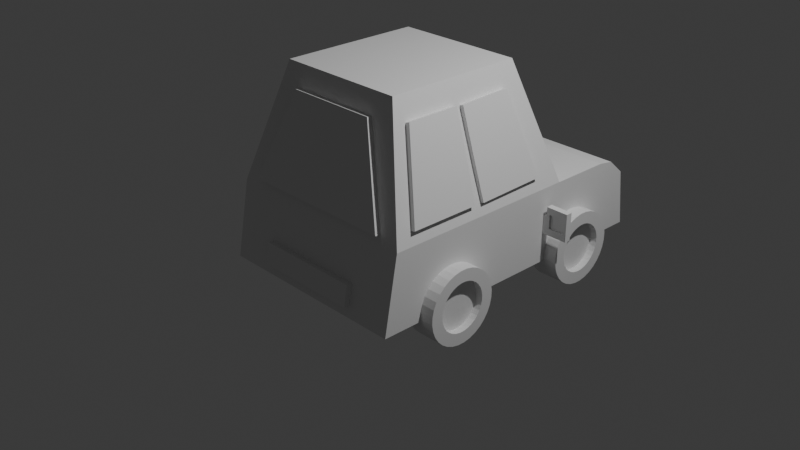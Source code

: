 # Source: bil_UwU.blend  (saved by Blender 4.1.24; exported with 4.5.12 LTS)
import bpy
from mathutils import Matrix  # noqa: F401  (used for matrix-valued properties, if any)

bpy.ops.wm.read_factory_settings(use_empty=True)
scene = bpy.context.scene
scene.name = 'bildestructive'

# ---- collections
col_collection_001 = bpy.data.collections.new('Collection.001'); scene.collection.children.link(col_collection_001)
col_reference_001 = bpy.data.collections.new('reference.001'); scene.collection.children.link(col_reference_001)
col_car_001 = bpy.data.collections.new('car.001'); scene.collection.children.link(col_car_001)
col_hjul_001 = bpy.data.collections.new('hjul.001'); scene.collection.children.link(col_hjul_001)
col_back_of_car_decoration_001 = bpy.data.collections.new('back of car decoration.001'); scene.collection.children.link(col_back_of_car_decoration_001)

# ---- world
world_world_001 = bpy.data.worlds.new('World.001'); scene.world = world_world_001
world_world_001.use_nodes = True; world_world_001.node_tree.nodes.clear()
_N = world_world_001.node_tree.nodes; _L = world_world_001.node_tree.links
n0 = _N.new('ShaderNodeOutputWorld'); n0.name = 'World Output'; n0.location = (300, 300)
n1 = _N.new('ShaderNodeBackground'); n1.name = 'Background'; n1.location = (10, 300)
n1.inputs[0].default_value = (0.05088, 0.05088, 0.05088, 1.0)
_L.new(n1.outputs[0], n0.inputs[0])
n0.is_active_output = True
world_world_001.color = (0.05088, 0.05088, 0.05088)
world_world_001.use_sun_shadow = False
world_world_001.sun_shadow_jitter_overblur = 0.0

# ---- cameras
cam_camera_001 = bpy.data.cameras.new('Camera.001')
cam_camera_001.clip_end = 100.0
cam_camera_001.ortho_scale = 7.314

# ---- lights
light_light_001 = bpy.data.lights.new('Light.001', 'POINT')
light_light_001.transmission_factor = 0.0
light_light_001.energy = 1000.0
light_light_001.shadow_soft_size = 0.1
light_light_001.shadow_maximum_resolution = 0.006
light_light_001.use_absolute_resolution = True

# ---- meshes
me_cube_001 = bpy.data.meshes.new('Cube.001')
me_cube_001.from_pydata([(7.878, -1.016, -1.142), (7.878, -0.6947, 0.8583), (7.878, 0.9839, -1.142), (7.878, 0.9839, 0.8583), (9.878, -1.016, -1.142), (9.878, -0.6947, 0.8583), (9.878, 0.9839, -1.142), (9.878, 0.9839, 0.8583), (7.897, 0.9644, -2.4), (7.897, -1.222, -2.4), (9.858, 0.9644, -2.4), (9.858, -1.222, -2.4), (-8.458, -1.016, 0.5041), (-5.122, -0.6947, 2.168), (-8.458, 0.9839, 0.5041), (-5.122, 0.9839, 2.168), (-10.12, -1.016, 0.8732), (-6.786, -0.6947, 2.537), (-10.12, 0.9839, 0.8732), (-6.786, 0.9839, 2.537), (-10.57, 0.9644, -0.5391), (-10.57, -1.222, -0.5391), (-12.2, 0.9644, -0.1771), (-12.2, -1.222, -0.1771)], [], [(0, 1, 3, 2), (2, 3, 7, 6), (6, 7, 5, 4), (4, 5, 1, 0), (2, 6, 10, 8), (7, 3, 1, 5), (8, 10, 11, 9), (0, 2, 8, 9), (6, 4, 11, 10), (4, 0, 9, 11), (12, 14, 15, 13), (14, 18, 19, 15), (18, 16, 17, 19), (16, 12, 13, 17), (14, 20, 22, 18), (19, 17, 13, 15), (20, 21, 23, 22), (12, 21, 20, 14), (18, 22, 23, 16), (16, 23, 21, 12)])
_uv = me_cube_001.uv_layers.new(name='UVMap')
_uv.uv.foreach_set('vector', [0.287, 0.8091, 0.2667, 0.6159, 0.4221, 0.5738, 0.4722, 0.759, 9.525e-05, 0.8792, 9.524e-05, 0.6874, 0.1919, 0.6874, 0.1919, 0.8792, 0.9765, 0.3512, 0.9776, 0.8694, 0.5427, 0.8703, 0.4583, 0.3523, 0.1919, 0.3321, 0.1919, 0.5264, 9.526e-05, 0.5264, 9.522e-05, 0.3321, 9.525e-05, 0.8792, 0.1919, 0.8792, 0.1901, 0.9999, 0.001968, 0.9999, 0.1919, 0.6874, 9.524e-05, 0.6874, 9.526e-05, 0.5264, 0.1919, 0.5264, 0.001968, 9.521e-05, 0.1901, 9.52e-05, 0.1901, 0.2098, 0.001968, 0.2098, 0.287, 0.8091, 0.4722, 0.759, 0.5019, 0.876, 0.2995, 0.9308, 0.9765, 0.3512, 0.4583, 0.3523, 0.4044, 0.02635, 0.9708, 0.02515, 0.1919, 0.3321, 9.522e-05, 0.3321, 0.001968, 0.2098, 0.1901, 0.2098, 0.287, 0.8091, 0.4722, 0.759, 0.4221, 0.5738, 0.2667, 0.6159, 9.525e-05, 0.8792, 0.1919, 0.8792, 0.1919, 0.6874, 9.524e-05, 0.6874, 0.9765, 0.3512, 0.4583, 0.3523, 0.5427, 0.8703, 0.9776, 0.8694, 0.1919, 0.3321, 9.522e-05, 0.3321, 9.526e-05, 0.5264, 0.1919, 0.5264, 9.525e-05, 0.8792, 0.001968, 0.9999, 0.1901, 0.9999, 0.1919, 0.8792, 0.1919, 0.6874, 0.1919, 0.5264, 9.526e-05, 0.5264, 9.524e-05, 0.6874, 0.001968, 9.521e-05, 0.001968, 0.2098, 0.1901, 0.2098, 0.1901, 9.52e-05, 0.287, 0.8091, 0.2995, 0.9308, 0.5019, 0.876, 0.4722, 0.759, 0.9765, 0.3512, 0.9708, 0.02515, 0.4044, 0.02635, 0.4583, 0.3523, 0.1919, 0.3321, 0.1901, 0.2098, 0.001968, 0.2098, 9.522e-05, 0.3321])
me_cube_001.update()
me_cube_003 = bpy.data.meshes.new('Cube.003')
me_cube_003.from_pydata([(7.849, -1.014, -1.125), (7.849, -0.6928, 0.8754), (7.849, 0.9858, -1.125), (7.849, 0.9858, 0.8754), (9.849, -1.014, -1.125), (9.849, -0.6928, 0.8754), (9.849, 0.9858, -1.125), (9.849, 0.9858, 0.8754), (7.869, 0.9663, -2.383), (7.869, -1.22, -2.383), (9.83, 0.9663, -2.383), (9.83, -1.22, -2.383), (-8.414, -1.018, 0.4878), (-5.124, -0.6956, 2.162), (-8.425, 0.9823, 0.4888), (-5.133, 0.983, 2.163), (-10.09, -1.018, 0.852), (-6.798, -0.6963, 2.526), (-10.1, 0.9816, 0.853), (-6.807, 0.9823, 2.527), (-10.51, 0.9624, -0.5605), (-10.5, -1.224, -0.5617), (-12.15, 0.9616, -0.2034), (-12.14, -1.224, -0.2046)], [], [(0, 1, 3, 2), (2, 3, 7, 6), (6, 7, 5, 4), (4, 5, 1, 0), (2, 6, 10, 8), (7, 3, 1, 5), (8, 10, 11, 9), (0, 2, 8, 9), (6, 4, 11, 10), (4, 0, 9, 11), (12, 14, 15, 13), (14, 18, 19, 15), (18, 16, 17, 19), (16, 12, 13, 17), (14, 20, 22, 18), (19, 17, 13, 15), (20, 21, 23, 22), (12, 21, 20, 14), (18, 22, 23, 16), (16, 23, 21, 12)])
_uv = me_cube_003.uv_layers.new(name='UVMap')
_uv.uv.foreach_set('vector', [0.8459, 1.207, 0.6541, 1.176, 0.6541, 1.015, 0.8459, 1.015, 9.529e-05, 0.6695, 9.526e-05, 0.4777, 0.1919, 0.4777, 0.1919, 0.6695, 0.8708, 0.3011, 0.8728, 0.4929, 0.7118, 0.4946, 0.679, 0.3031, 0.1919, 0.1224, 0.1919, 0.3167, 9.525e-05, 0.3167, 9.522e-05, 0.1224, 9.529e-05, 0.6695, 0.1919, 0.6695, 0.1901, 0.7902, 0.001968, 0.7902, 0.1919, 0.4777, 9.526e-05, 0.4777, 9.525e-05, 0.3167, 0.1919, 0.3167, 0.001968, 0.7902, 0.1901, 0.7902, 0.1901, 0.9999, 0.001968, 0.9999, 0.8459, 1.207, 0.8459, 1.015, 0.9666, 1.017, 0.9666, 1.227, 0.8708, 0.3011, 0.679, 0.3031, 0.658, 0.1826, 0.8676, 0.1804, 0.1919, 0.1224, 9.522e-05, 0.1224, 0.001968, 9.516e-05, 0.1901, 9.515e-05, 0.8459, 1.207, 0.8459, 1.015, 0.6541, 1.015, 0.6541, 1.176, 9.529e-05, 0.6695, 0.1919, 0.6695, 0.1919, 0.4777, 9.526e-05, 0.4777, 0.8708, 0.3011, 0.679, 0.3031, 0.7118, 0.4946, 0.8728, 0.4929, 0.1919, 0.1224, 9.522e-05, 0.1224, 9.525e-05, 0.3167, 0.1919, 0.3167, 9.529e-05, 0.6695, 0.001968, 0.7902, 0.1901, 0.7902, 0.1919, 0.6695, 0.1919, 0.4777, 0.1919, 0.3167, 9.525e-05, 0.3167, 9.526e-05, 0.4777, 0.001968, 0.7902, 0.001968, 0.9999, 0.1901, 0.9999, 0.1901, 0.7902, 0.8459, 1.207, 0.9666, 1.227, 0.9666, 1.017, 0.8459, 1.015, 0.8708, 0.3011, 0.8676, 0.1804, 0.658, 0.1826, 0.679, 0.3031, 0.1919, 0.1224, 0.1901, 9.515e-05, 0.001968, 9.516e-05, 9.522e-05, 0.1224])
me_cube_003.update()
me_cube_004 = bpy.data.meshes.new('Cube.004')
me_cube_004.from_pydata([(1.0, -1.042, -1.0), (0.7807, -0.8987, 1.195), (1.0, 1.0, -1.0), (0.793, 0.9817, 1.184), (0.0, 1.0, -1.0), (0.0, 0.9817, 1.184), (0.0, -1.042, -1.0), (0.4979, 0.7329, 3.7), (0.4572, -0.6931, 3.542), (0.0, 0.7329, 3.7), (1.0, 1.578, 1.0), (1.0, 1.578, -1.0), (0.0, 1.578, 1.0), (0.0, 1.578, -1.0), (1.0, 1.891, 0.5208), (1.0, 1.958, -1.0), (0.0, 1.891, 0.5208), (0.0, 1.958, -1.0), (1.0, 1.761, -1.0), (1.0, 1.728, 0.9289), (0.0, 1.728, 0.9289), (0.0, 1.761, -1.0), (0.0, 1.0, 1.0), (1.0, 1.0, 1.0), (0.0, 0.69, 4.115), (0.6488, 0.69, 4.115), (0.0, 1.038, 1.229), (0.0, 0.7895, 3.745), (0.793, 1.038, 1.229), (0.4979, 0.7895, 3.745), (0.0, -0.9154, 1.0), (0.6488, -0.6477, 4.115), (0.0, -0.6477, 4.115), (1.0, -0.9154, 1.0), (0.0, -0.8987, 1.195), (0.0, -0.6931, 3.542), (0.0, -0.7418, 3.576), (0.0, -0.9474, 1.229), (0.7807, -0.9474, 1.229), (0.4572, -0.7418, 3.576), (-1.0, -1.042, -1.0), (-0.7807, -0.8987, 1.195), (-1.0, 1.0, -1.0), (-0.793, 0.9817, 1.184), (-0.4979, 0.7329, 3.7), (-0.4572, -0.6931, 3.542), (-1.0, 1.578, 1.0), (-1.0, 1.578, -1.0), (-1.0, 1.891, 0.5208), (-1.0, 1.958, -1.0), (-1.0, 1.761, -1.0), (-1.0, 1.728, 0.9289), (-1.0, 1.0, 1.0), (-0.6488, 0.69, 4.115), (-0.793, 1.038, 1.229), (-0.4979, 0.7895, 3.745), (-0.6488, -0.6477, 4.115), (-1.0, -0.9154, 1.0), (-0.7807, -0.9474, 1.229), (-0.4572, -0.7418, 3.576)], [], [(2, 23, 33, 0), (2, 4, 13, 11), (4, 2, 0, 6), (0, 33, 30, 6), (34, 1, 38, 37), (25, 24, 32, 31), (9, 7, 29, 27), (33, 23, 25, 31), (19, 18, 15, 14), (22, 23, 10, 12), (23, 2, 11, 10), (17, 16, 14, 15), (20, 19, 14, 16), (18, 21, 17, 15), (11, 13, 21, 18), (12, 10, 19, 20), (10, 11, 18, 19), (5, 3, 23, 22), (7, 9, 24, 25), (3, 7, 25, 23), (28, 26, 27, 29), (7, 3, 28, 29), (3, 5, 26, 28), (1, 34, 30, 33), (35, 8, 31, 32), (8, 1, 33, 31), (37, 38, 39, 36), (8, 35, 36, 39), (1, 8, 39, 38), (42, 40, 57, 52), (42, 47, 13, 4), (4, 6, 40, 42), (40, 6, 30, 57), (34, 37, 58, 41), (53, 56, 32, 24), (9, 27, 55, 44), (57, 56, 53, 52), (51, 48, 49, 50), (22, 12, 46, 52), (52, 46, 47, 42), (17, 49, 48, 16), (20, 16, 48, 51), (50, 49, 17, 21), (47, 50, 21, 13), (12, 20, 51, 46), (46, 51, 50, 47), (5, 22, 52, 43), (44, 53, 24, 9), (43, 52, 53, 44), (54, 55, 27, 26), (44, 55, 54, 43), (43, 54, 26, 5), (41, 57, 30, 34), (35, 32, 56, 45), (45, 56, 57, 41), (37, 36, 59, 58), (45, 59, 36, 35), (41, 58, 59, 45)])
_uv = me_cube_004.uv_layers.new(name='UVMap')
_uv.uv.foreach_set('vector', [0.4674, -0.004656, 0.4674, 0.195, 0.2762, 0.195, 0.2636, -0.004656, 0.3999, 0.6088, 0.3001, 0.6088, 0.3001, 0.5511, 0.3999, 0.5511, 0.3001, 0.6088, 0.3999, 0.6088, 0.3999, 0.8126, 0.3001, 0.8126, 0.9998, 0.000227, 0.9998, 0.2002, 0.9, 0.2002, 0.9, 0.0002269, 0.6958, 0.5131, 0.8017, 0.5144, 0.797, 0.5217, 0.6981, 0.521, 0.0002269, 0.5832, 0.06499, 0.5832, 0.06499, 0.7167, 0.0002269, 0.7167, 0.4367, 0.7733, 0.4004, 0.7437, 0.4074, 0.7422, 0.4386, 0.7668, 0.2762, 0.195, 0.4674, 0.195, 0.4364, 0.5078, 0.3029, 0.5078, 0.5401, 0.1879, 0.5434, -0.004656, 0.563, -0.004656, 0.5563, 0.1471, 0.1, 0.2703, 0.0002269, 0.2703, 0.0002269, 0.2126, 0.1, 0.2126, 0.4674, 0.195, 0.4674, -0.004656, 0.5251, -0.004656, 0.5251, 0.195, 0.1, 0.0002269, 0.1, 0.1522, 0.0002269, 0.1522, 0.0002269, 0.0002269, 0.1, 0.196, 0.0002269, 0.196, 0.0002269, 0.1522, 0.1, 0.1522, 0.3999, 0.5328, 0.3001, 0.5328, 0.3001, 0.5131, 0.3999, 0.5131, 0.3999, 0.5511, 0.3001, 0.5511, 0.3001, 0.5328, 0.3999, 0.5328, 0.1, 0.2126, 0.0002269, 0.2126, 0.0002269, 0.196, 0.1, 0.196, 0.5251, 0.195, 0.5251, -0.004656, 0.5434, -0.004656, 0.5401, 0.1879, 0.1, 0.2888, 0.02089, 0.2888, 0.0002269, 0.2703, 0.1, 0.2703, 0.05034, 0.541, 0.1, 0.541, 0.1, 0.5827, 0.03528, 0.5827, 0.02089, 0.2888, 0.05034, 0.541, 0.03528, 0.5827, 0.0002269, 0.2703, 0.4059, 0.5241, 0.5095, 0.5252, 0.4386, 0.7668, 0.4074, 0.7422, 0.4004, 0.7437, 0.4004, 0.5151, 0.4059, 0.5241, 0.4074, 0.7422, 0.4004, 0.5151, 0.513, 0.5131, 0.5095, 0.5252, 0.4059, 0.5241, 0.9779, 0.2198, 0.9, 0.2198, 0.9, 0.2002, 0.9998, 0.2002, 0.9, 0.455, 0.9456, 0.455, 0.9647, 0.5123, 0.9, 0.5123, 0.9456, 0.455, 0.9779, 0.2198, 0.9998, 0.2002, 0.9647, 0.5123, 0.6981, 0.521, 0.797, 0.5217, 0.7958, 0.7245, 0.764, 0.7468, 0.8017, 0.7257, 0.7663, 0.7548, 0.764, 0.7468, 0.7958, 0.7245, 0.8017, 0.5144, 0.8017, 0.7257, 0.7958, 0.7245, 0.797, 0.5217, 0.4678, -0.004656, 0.2639, -0.004656, 0.2766, 0.195, 0.4678, 0.195, 0.2003, 0.6088, 0.2003, 0.5511, 0.3001, 0.5511, 0.3001, 0.6088, 0.3001, 0.6088, 0.3001, 0.8126, 0.2003, 0.8126, 0.2003, 0.6088, 0.8002, 0.0002269, 0.9, 0.0002269, 0.9, 0.2002, 0.8002, 0.2002, 0.6958, 0.5131, 0.6981, 0.521, 0.6151, 0.5748, 0.6072, 0.5711, 0.1297, 0.5832, 0.1297, 0.7167, 0.06499, 0.7167, 0.06499, 0.5832, 0.4367, 0.7733, 0.4386, 0.7668, 0.4781, 0.763, 0.4832, 0.768, 0.2762, 0.195, 0.3029, 0.5078, 0.4364, 0.5078, 0.4674, 0.195, 0.5405, 0.1879, 0.5567, 0.1471, 0.5634, -0.004656, 0.5437, -0.004656, 0.1, 0.2703, 0.1, 0.2126, 0.1998, 0.2126, 0.1998, 0.2703, 0.4678, 0.195, 0.5254, 0.195, 0.5254, -0.004656, 0.4678, -0.004656, 0.1, 0.0002269, 0.1998, 0.0002269, 0.1998, 0.1522, 0.1, 0.1522, 0.1, 0.196, 0.1, 0.1522, 0.1998, 0.1522, 0.1998, 0.196, 0.2003, 0.5328, 0.2003, 0.5131, 0.3001, 0.5131, 0.3001, 0.5328, 0.2003, 0.5511, 0.2003, 0.5328, 0.3001, 0.5328, 0.3001, 0.5511, 0.1, 0.2126, 0.1, 0.196, 0.1998, 0.196, 0.1998, 0.2126, 0.5251, 0.195, 0.5401, 0.1879, 0.5433, -0.004656, 0.5251, -0.004656, 0.1, 0.2888, 0.1, 0.2703, 0.1998, 0.2703, 0.1792, 0.2888, 0.1497, 0.541, 0.1648, 0.5827, 0.1, 0.5827, 0.1, 0.541, 0.1792, 0.2888, 0.1998, 0.2703, 0.1648, 0.5827, 0.1497, 0.541, 0.5973, 0.5802, 0.4781, 0.763, 0.4386, 0.7668, 0.5095, 0.5252, 0.4832, 0.768, 0.4781, 0.763, 0.5973, 0.5802, 0.6068, 0.5757, 0.6068, 0.5757, 0.5973, 0.5802, 0.5095, 0.5252, 0.513, 0.5131, 0.822, 0.2198, 0.8002, 0.2002, 0.9, 0.2002, 0.9, 0.2198, 0.9, 0.455, 0.9, 0.5123, 0.8352, 0.5123, 0.8543, 0.455, 0.8543, 0.455, 0.8352, 0.5123, 0.8002, 0.2002, 0.822, 0.2198, 0.6981, 0.521, 0.764, 0.7468, 0.7251, 0.7451, 0.6151, 0.5748, 0.7209, 0.7493, 0.7251, 0.7451, 0.764, 0.7468, 0.7663, 0.7548, 0.6072, 0.5711, 0.6151, 0.5748, 0.7251, 0.7451, 0.7209, 0.7493])
me_cube_004.update()
me_cube_008 = bpy.data.meshes.new('Cube.008')
me_cube_008.from_pydata([(-0.0704, 0.03563, -0.146), (-0.0704, 0.03563, 0.0541), (-0.0704, -0.03563, -0.146), (-0.0704, -0.03563, 0.0541), (0.0704, 0.03563, -0.146), (0.0704, 0.03563, 0.146), (0.0704, -0.03563, -0.146), (0.0704, -0.03563, 0.146), (-0.1942, -0.03563, -0.07231), (-0.1586, 0.03563, -0.146), (-0.1586, 0.03563, 0.0541), (-0.1942, -0.03563, 0.0541), (-0.3725, -0.03563, -0.07231), (-0.408, 0.03563, -0.146), (-0.1586, 0.03563, 0.1591), (-0.1942, -0.03563, 0.08543), (-0.408, 0.03563, 0.1591), (-0.3725, -0.03563, 0.08543), (-0.408, -0.03563, -0.146), (-0.1586, -0.03563, 0.1591), (-0.1586, -0.03563, 0.0541), (-0.1586, -0.03563, -0.146), (-0.408, -0.03563, 0.1591), (-0.1942, -0.01325, -0.07231), (-0.3725, -0.01325, -0.07231), (-0.3725, -0.01325, 0.08543), (-0.1942, -0.01325, 0.08543)], [], [(1, 10, 20, 3), (2, 6, 7, 3), (6, 4, 5, 7), (4, 0, 1, 5), (2, 0, 4, 6), (7, 5, 1, 3), (21, 18, 13, 9), (2, 21, 9, 0), (3, 20, 21, 2), (0, 9, 10, 1), (10, 9, 13, 16, 14), (14, 16, 22, 19), (10, 14, 19, 20), (13, 18, 22, 16), (15, 26, 23, 8, 11), (17, 22, 18, 12), (12, 18, 21, 8), (24, 23, 26, 25), (12, 24, 25, 17), (8, 23, 24, 12), (17, 25, 26, 15), (22, 17, 15, 19), (15, 11, 20, 19), (21, 20, 11, 8)])
_uv = me_cube_008.uv_layers.new(name='UVMap')
_uv.uv.foreach_set('vector', [7.758e-05, 0.9002, 7.76e-05, 0.8479, 0.04233, 0.8479, 0.04233, 0.9002, 0.4285, 0.1865, 0.515, 0.1856, 0.5169, 0.365, 0.4298, 0.3095, 0.04233, 0.1732, 7.758e-05, 0.1732, 7.759e-05, 7.76e-05, 0.04233, 7.76e-05, 0.4443, 0.7012, 0.3608, 0.7012, 0.3608, 0.5826, 0.4443, 0.5281, 0.04233, 0.2567, 7.76e-05, 0.2567, 7.758e-05, 0.1732, 0.04233, 0.1732, 0.04233, 0.9999, 7.758e-05, 0.9999, 7.758e-05, 0.9002, 0.04233, 0.9002, 0.04233, 0.309, 0.04233, 0.4569, 7.758e-05, 0.4569, 7.759e-05, 0.309, 0.04233, 0.2567, 0.04233, 0.309, 7.759e-05, 0.309, 7.76e-05, 0.2567, 0.4298, 0.3095, 0.3756, 0.31, 0.3743, 0.1871, 0.4285, 0.1865, 0.3608, 0.7012, 0.3085, 0.7012, 0.3085, 0.5826, 0.3608, 0.5826, 0.3085, 0.5826, 0.3085, 0.7012, 0.1606, 0.7012, 0.1606, 0.5203, 0.3085, 0.5203, 7.758e-05, 0.7856, 7.76e-05, 0.6378, 0.04233, 0.6378, 0.04233, 0.7856, 7.76e-05, 0.8479, 7.758e-05, 0.7856, 0.04233, 0.7856, 0.04233, 0.8479, 7.758e-05, 0.4569, 0.04233, 0.4569, 0.04233, 0.6378, 7.76e-05, 0.6378, 0.349, 0.334, 0.338, 0.3207, 0.3421, 0.2399, 0.3532, 0.2292, 0.3555, 0.3085, 0.2371, 0.3388, 0.2153, 0.3834, 0.2208, 0.1856, 0.2422, 0.2325, 0.2422, 0.2325, 0.2208, 0.1856, 0.3743, 0.1871, 0.3532, 0.2292, 0.1482, 0.4726, 0.04248, 0.4726, 0.04248, 0.3791, 0.1482, 0.3791, 0.2422, 0.2325, 0.2537, 0.2473, 0.2533, 0.3272, 0.2371, 0.3388, 0.3532, 0.2292, 0.3421, 0.2399, 0.2537, 0.2473, 0.2422, 0.2325, 0.2371, 0.3388, 0.2533, 0.3272, 0.338, 0.3207, 0.349, 0.334, 0.2153, 0.3834, 0.2371, 0.3388, 0.349, 0.334, 0.3744, 0.3804, 0.349, 0.334, 0.3555, 0.3085, 0.3756, 0.31, 0.3744, 0.3804, 0.3743, 0.1871, 0.3756, 0.31, 0.3555, 0.3085, 0.3532, 0.2292])
me_cube_008.update()
me_circle_003 = bpy.data.meshes.new('Circle.003')
me_circle_003.from_pydata([(0.0, 1.0, 0.0), (-0.3827, 0.9239, 0.0), (-0.7071, 0.7071, 0.0), (-0.9239, 0.3827, 0.0), (-1.0, 0.0, 0.0), (-0.9239, -0.3827, 0.0), (-0.7071, -0.7071, 0.0), (-0.3827, -0.9239, 0.0), (0.0, -1.0, 0.0), (0.3827, -0.9239, 0.0), (0.7071, -0.7071, 0.0), (0.9239, -0.3827, 0.0), (1.0, 0.0, 0.0), (0.9239, 0.3827, 0.0), (0.7071, 0.7071, 0.0), (0.3827, 0.9239, 0.0), (-0.3239, 0.782, 0.2408), (2.289e-09, 0.8464, 0.2408), (-0.5985, 0.5985, 0.2408), (-0.782, 0.3239, 0.2408), (-0.8464, -1.717e-09, 0.2408), (-0.782, -0.3239, 0.2408), (-0.5985, -0.5985, 0.2408), (-0.3239, -0.782, 0.2408), (2.289e-09, -0.8464, 0.2408), (0.3239, -0.782, 0.2408), (0.5985, -0.5985, 0.2408), (0.782, -0.3239, 0.2408), (0.8464, -1.717e-09, 0.2408), (0.782, 0.3239, 0.2408), (0.5985, 0.5985, 0.2408), (0.3239, 0.782, 0.2408), (-0.2248, 0.5427, 0.4345), (-8.324e-10, 0.5874, 0.4345), (-0.4154, 0.4154, 0.4345), (-0.5427, 0.2248, 0.4345), (-0.5874, -7.95e-10, 0.4345), (-0.5427, -0.2248, 0.4345), (-0.4154, -0.4154, 0.4345), (-0.2248, -0.5427, 0.4345), (-8.324e-10, -0.5874, 0.4345), (0.2248, -0.5427, 0.4345), (0.4154, -0.4154, 0.4345), (0.5427, -0.2248, 0.4345), (0.5874, -7.95e-10, 0.4345), (0.5427, 0.2248, 0.4345), (0.4154, 0.4154, 0.4345), (0.2248, 0.5427, 0.4345), (-0.1461, 0.3528, 0.5365), (-4.951e-09, 0.3818, 0.5365), (-0.27, 0.27, 0.5365), (-0.3528, 0.1461, 0.5365), (-0.3818, 6.002e-09, 0.5365), (-0.3528, -0.1461, 0.5365), (-0.27, -0.27, 0.5365), (-0.1461, -0.3528, 0.5365), (-4.951e-09, -0.3818, 0.5365), (0.1461, -0.3528, 0.5365), (0.27, -0.27, 0.5365), (0.3528, -0.1461, 0.5365), (0.3818, 6.002e-09, 0.5365), (0.3528, 0.1461, 0.5365), (0.27, 0.27, 0.5365), (0.1461, 0.3528, 0.5365)], [], [(1, 0, 15, 14, 13, 12, 11, 10, 9, 8, 7, 6, 5, 4, 3, 2), (25, 26, 42, 41), (10, 11, 27, 26), (3, 4, 20, 19), (11, 12, 28, 27), (4, 5, 21, 20), (12, 13, 29, 28), (5, 6, 22, 21), (13, 14, 30, 29), (6, 7, 23, 22), (14, 15, 31, 30), (7, 8, 24, 23), (0, 1, 16, 17), (15, 0, 17, 31), (8, 9, 25, 24), (1, 2, 18, 16), (9, 10, 26, 25), (2, 3, 19, 18), (43, 44, 60, 59), (18, 19, 35, 34), (26, 27, 43, 42), (19, 20, 36, 35), (27, 28, 44, 43), (20, 21, 37, 36), (28, 29, 45, 44), (21, 22, 38, 37), (29, 30, 46, 45), (22, 23, 39, 38), (30, 31, 47, 46), (23, 24, 40, 39), (17, 16, 32, 33), (31, 17, 33, 47), (24, 25, 41, 40), (16, 18, 34, 32), (48, 50, 51, 52, 53, 54, 55, 56, 57, 58, 59, 60, 61, 62, 63, 49), (36, 37, 53, 52), (44, 45, 61, 60), (37, 38, 54, 53), (45, 46, 62, 61), (38, 39, 55, 54), (46, 47, 63, 62), (39, 40, 56, 55), (33, 32, 48, 49), (47, 33, 49, 63), (40, 41, 57, 56), (32, 34, 50, 48), (41, 42, 58, 57), (34, 35, 51, 50), (42, 43, 59, 58), (35, 36, 52, 51)])
_uv = me_circle_003.uv_layers.new(name='UVMap')
_uv.uv.foreach_set('vector', [0.0, 0.0, 0.0, 0.0, 0.0, 0.0, 0.0, 0.0, 0.0, 0.0, 0.0, 0.0, 0.0, 0.0, 0.0, 0.0, 0.0, 0.0, 0.0, 0.0, 0.0, 0.0, 0.0, 0.0, 0.0, 0.0, 0.0, 0.0, 0.0, 0.0, 0.0, 0.0, 0.8077, 0.7101, 0.7043, 0.8123, 0.6301, 0.6996, 0.6953, 0.6338, 0.7814, 0.9246, 0.598, 0.9999, 0.5697, 0.8666, 0.7043, 0.8123, 0.4005, 9.997e-05, 0.5994, 0.0001378, 0.5746, 0.1345, 0.429, 0.1337, 0.598, 0.9999, 0.4, 0.9999, 0.4246, 0.8661, 0.5697, 0.8666, 0.5994, 0.0001378, 0.7833, 0.07649, 0.7088, 0.1912, 0.5746, 0.1345, 0.4, 0.9999, 0.2169, 0.9241, 0.2911, 0.8098, 0.4246, 0.8661, 0.7833, 0.07649, 0.924, 0.2177, 0.8111, 0.295, 0.7088, 0.1912, 0.2169, 0.9241, 0.07637, 0.7837, 0.1889, 0.7063, 0.2911, 0.8098, 0.924, 0.2177, 0.9997, 0.4022, 0.8657, 0.4305, 0.8111, 0.295, 0.07637, 0.7837, 0.0001808, 0.5996, 0.134, 0.5709, 0.1889, 0.7063, 0.9997, 0.4022, 0.9991, 0.6013, 0.8648, 0.5762, 0.8657, 0.4305, 0.0001, 0.4005, 0.07647, 0.2168, 0.1912, 0.2911, 0.1345, 0.4252, 0.0001808, 0.5996, 0.0001, 0.4005, 0.1345, 0.4252, 0.134, 0.5709, 0.9991, 0.6013, 0.9221, 0.7847, 0.8077, 0.7101, 0.8648, 0.5762, 0.07647, 0.2168, 0.2169, 0.07613, 0.2945, 0.1884, 0.1912, 0.2911, 0.9221, 0.7847, 0.7814, 0.9246, 0.7043, 0.8123, 0.8077, 0.7101, 0.2169, 0.07613, 0.4005, 9.997e-05, 0.429, 0.1337, 0.2945, 0.1884, 0.5441, 0.7334, 0.4514, 0.7338, 0.4693, 0.6447, 0.5268, 0.6455, 0.2945, 0.1884, 0.429, 0.1337, 0.4561, 0.2666, 0.3693, 0.3011, 0.7043, 0.8123, 0.5697, 0.8666, 0.5441, 0.7334, 0.6301, 0.6996, 0.429, 0.1337, 0.5746, 0.1345, 0.549, 0.2677, 0.4561, 0.2666, 0.5697, 0.8666, 0.4246, 0.8661, 0.4514, 0.7338, 0.5441, 0.7334, 0.5746, 0.1345, 0.7088, 0.1912, 0.6341, 0.3044, 0.549, 0.2677, 0.4246, 0.8661, 0.2911, 0.8098, 0.366, 0.6969, 0.4514, 0.7338, 0.7088, 0.1912, 0.8111, 0.295, 0.6985, 0.3707, 0.6341, 0.3044, 0.2911, 0.8098, 0.1889, 0.7063, 0.3013, 0.6306, 0.366, 0.6969, 0.8111, 0.295, 0.8657, 0.4305, 0.7321, 0.4562, 0.6985, 0.3707, 0.1889, 0.7063, 0.134, 0.5709, 0.2675, 0.5449, 0.3013, 0.6306, 0.8657, 0.4305, 0.8648, 0.5762, 0.7324, 0.5488, 0.7321, 0.4562, 0.1345, 0.4252, 0.1912, 0.2911, 0.3039, 0.3672, 0.2671, 0.4523, 0.134, 0.5709, 0.1345, 0.4252, 0.2671, 0.4523, 0.2675, 0.5449, 0.8648, 0.5762, 0.8077, 0.7101, 0.6953, 0.6338, 0.7324, 0.5488, 0.1912, 0.2911, 0.2945, 0.1884, 0.3693, 0.3011, 0.3039, 0.3672, 0.3787, 0.4169, 0.4197, 0.3767, 0.4727, 0.3555, 0.5303, 0.356, 0.5831, 0.3787, 0.6232, 0.4198, 0.6443, 0.4731, 0.6432, 0.5307, 0.6209, 0.5837, 0.5801, 0.624, 0.5268, 0.6455, 0.4693, 0.6447, 0.4163, 0.622, 0.3764, 0.5809, 0.3553, 0.5277, 0.3563, 0.4701, 0.549, 0.2677, 0.6341, 0.3044, 0.5831, 0.3787, 0.5303, 0.356, 0.4514, 0.7338, 0.366, 0.6969, 0.4163, 0.622, 0.4693, 0.6447, 0.6341, 0.3044, 0.6985, 0.3707, 0.6232, 0.4198, 0.5831, 0.3787, 0.366, 0.6969, 0.3013, 0.6306, 0.3764, 0.5809, 0.4163, 0.622, 0.6985, 0.3707, 0.7321, 0.4562, 0.6443, 0.4731, 0.6232, 0.4198, 0.3013, 0.6306, 0.2675, 0.5449, 0.3553, 0.5277, 0.3764, 0.5809, 0.7321, 0.4562, 0.7324, 0.5488, 0.6432, 0.5307, 0.6443, 0.4731, 0.2671, 0.4523, 0.3039, 0.3672, 0.3787, 0.4169, 0.3563, 0.4701, 0.2675, 0.5449, 0.2671, 0.4523, 0.3563, 0.4701, 0.3553, 0.5277, 0.7324, 0.5488, 0.6953, 0.6338, 0.6209, 0.5837, 0.6432, 0.5307, 0.3039, 0.3672, 0.3693, 0.3011, 0.4197, 0.3767, 0.3787, 0.4169, 0.6953, 0.6338, 0.6301, 0.6996, 0.5801, 0.624, 0.6209, 0.5837, 0.3693, 0.3011, 0.4561, 0.2666, 0.4727, 0.3555, 0.4197, 0.3767, 0.6301, 0.6996, 0.5441, 0.7334, 0.5268, 0.6455, 0.5801, 0.624, 0.4561, 0.2666, 0.549, 0.2677, 0.5303, 0.356, 0.4727, 0.3555])
me_circle_003.update()
me_circle_004 = bpy.data.meshes.new('Circle.004')
me_circle_004.from_pydata([(0.0, 1.0, 0.0), (-0.3827, 0.9239, 0.0), (-0.7071, 0.7071, 0.0), (-0.9239, 0.3827, 0.0), (-1.0, 0.0, 0.0), (-0.9239, -0.3827, 0.0), (-0.7071, -0.7071, 0.0), (-0.3827, -0.9239, 0.0), (0.0, -1.0, 0.0), (0.3827, -0.9239, 0.0), (0.7071, -0.7071, 0.0), (0.9239, -0.3827, 0.0), (1.0, 0.0, 0.0), (0.9239, 0.3827, 0.0), (0.7071, 0.7071, 0.0), (0.3827, 0.9239, 0.0), (-0.3239, 0.782, 0.2408), (2.289e-09, 0.8464, 0.2408), (-0.5985, 0.5985, 0.2408), (-0.782, 0.3239, 0.2408), (-0.8464, -1.717e-09, 0.2408), (-0.782, -0.3239, 0.2408), (-0.5985, -0.5985, 0.2408), (-0.3239, -0.782, 0.2408), (2.289e-09, -0.8464, 0.2408), (0.3239, -0.782, 0.2408), (0.5985, -0.5985, 0.2408), (0.782, -0.3239, 0.2408), (0.8464, -1.717e-09, 0.2408), (0.782, 0.3239, 0.2408), (0.5985, 0.5985, 0.2408), (0.3239, 0.782, 0.2408), (-0.2248, 0.5427, 0.4345), (-8.324e-10, 0.5874, 0.4345), (-0.4154, 0.4154, 0.4345), (-0.5427, 0.2248, 0.4345), (-0.5874, -7.95e-10, 0.4345), (-0.5427, -0.2248, 0.4345), (-0.4154, -0.4154, 0.4345), (-0.2248, -0.5427, 0.4345), (-8.324e-10, -0.5874, 0.4345), (0.2248, -0.5427, 0.4345), (0.4154, -0.4154, 0.4345), (0.5427, -0.2248, 0.4345), (0.5874, -7.95e-10, 0.4345), (0.5427, 0.2248, 0.4345), (0.4154, 0.4154, 0.4345), (0.2248, 0.5427, 0.4345), (-0.1461, 0.3528, 0.5365), (-4.951e-09, 0.3818, 0.5365), (-0.27, 0.27, 0.5365), (-0.3528, 0.1461, 0.5365), (-0.3818, 6.002e-09, 0.5365), (-0.3528, -0.1461, 0.5365), (-0.27, -0.27, 0.5365), (-0.1461, -0.3528, 0.5365), (-4.951e-09, -0.3818, 0.5365), (0.1461, -0.3528, 0.5365), (0.27, -0.27, 0.5365), (0.3528, -0.1461, 0.5365), (0.3818, 6.002e-09, 0.5365), (0.3528, 0.1461, 0.5365), (0.27, 0.27, 0.5365), (0.1461, 0.3528, 0.5365)], [], [(1, 0, 15, 14, 13, 12, 11, 10, 9, 8, 7, 6, 5, 4, 3, 2), (25, 26, 42, 41), (10, 11, 27, 26), (3, 4, 20, 19), (11, 12, 28, 27), (4, 5, 21, 20), (12, 13, 29, 28), (5, 6, 22, 21), (13, 14, 30, 29), (6, 7, 23, 22), (14, 15, 31, 30), (7, 8, 24, 23), (0, 1, 16, 17), (15, 0, 17, 31), (8, 9, 25, 24), (1, 2, 18, 16), (9, 10, 26, 25), (2, 3, 19, 18), (43, 44, 60, 59), (18, 19, 35, 34), (26, 27, 43, 42), (19, 20, 36, 35), (27, 28, 44, 43), (20, 21, 37, 36), (28, 29, 45, 44), (21, 22, 38, 37), (29, 30, 46, 45), (22, 23, 39, 38), (30, 31, 47, 46), (23, 24, 40, 39), (17, 16, 32, 33), (31, 17, 33, 47), (24, 25, 41, 40), (16, 18, 34, 32), (48, 50, 51, 52, 53, 54, 55, 56, 57, 58, 59, 60, 61, 62, 63, 49), (36, 37, 53, 52), (44, 45, 61, 60), (37, 38, 54, 53), (45, 46, 62, 61), (38, 39, 55, 54), (46, 47, 63, 62), (39, 40, 56, 55), (33, 32, 48, 49), (47, 33, 49, 63), (40, 41, 57, 56), (32, 34, 50, 48), (41, 42, 58, 57), (34, 35, 51, 50), (42, 43, 59, 58), (35, 36, 52, 51)])
_uv = me_circle_004.uv_layers.new(name='UVMap')
_uv.uv.foreach_set('vector', [0.0, 0.0, 0.0, 0.0, 0.0, 0.0, 0.0, 0.0, 0.0, 0.0, 0.0, 0.0, 0.0, 0.0, 0.0, 0.0, 0.0, 0.0, 0.0, 0.0, 0.0, 0.0, 0.0, 0.0, 0.0, 0.0, 0.0, 0.0, 0.0, 0.0, 0.0, 0.0, 0.8077, 0.7101, 0.7043, 0.8123, 0.6301, 0.6996, 0.6953, 0.6338, 0.7814, 0.9246, 0.598, 0.9999, 0.5697, 0.8666, 0.7043, 0.8123, 0.4005, 9.997e-05, 0.5994, 0.0001378, 0.5746, 0.1345, 0.429, 0.1337, 0.598, 0.9999, 0.4, 0.9999, 0.4246, 0.8661, 0.5697, 0.8666, 0.5994, 0.0001378, 0.7833, 0.07649, 0.7088, 0.1912, 0.5746, 0.1345, 0.4, 0.9999, 0.2169, 0.9241, 0.2911, 0.8098, 0.4246, 0.8661, 0.7833, 0.07649, 0.924, 0.2177, 0.8111, 0.295, 0.7088, 0.1912, 0.2169, 0.9241, 0.07637, 0.7837, 0.1889, 0.7063, 0.2911, 0.8098, 0.924, 0.2177, 0.9997, 0.4022, 0.8657, 0.4305, 0.8111, 0.295, 0.07637, 0.7837, 0.0001808, 0.5996, 0.134, 0.5709, 0.1889, 0.7063, 0.9997, 0.4022, 0.9991, 0.6013, 0.8648, 0.5762, 0.8657, 0.4305, 0.0001, 0.4005, 0.07647, 0.2168, 0.1912, 0.2911, 0.1345, 0.4252, 0.0001808, 0.5996, 0.0001, 0.4005, 0.1345, 0.4252, 0.134, 0.5709, 0.9991, 0.6013, 0.9221, 0.7847, 0.8077, 0.7101, 0.8648, 0.5762, 0.07647, 0.2168, 0.2169, 0.07613, 0.2945, 0.1884, 0.1912, 0.2911, 0.9221, 0.7847, 0.7814, 0.9246, 0.7043, 0.8123, 0.8077, 0.7101, 0.2169, 0.07613, 0.4005, 9.997e-05, 0.429, 0.1337, 0.2945, 0.1884, 0.5441, 0.7334, 0.4514, 0.7338, 0.4693, 0.6447, 0.5268, 0.6455, 0.2945, 0.1884, 0.429, 0.1337, 0.4561, 0.2666, 0.3693, 0.3011, 0.7043, 0.8123, 0.5697, 0.8666, 0.5441, 0.7334, 0.6301, 0.6996, 0.429, 0.1337, 0.5746, 0.1345, 0.549, 0.2677, 0.4561, 0.2666, 0.5697, 0.8666, 0.4246, 0.8661, 0.4514, 0.7338, 0.5441, 0.7334, 0.5746, 0.1345, 0.7088, 0.1912, 0.6341, 0.3044, 0.549, 0.2677, 0.4246, 0.8661, 0.2911, 0.8098, 0.366, 0.6969, 0.4514, 0.7338, 0.7088, 0.1912, 0.8111, 0.295, 0.6985, 0.3707, 0.6341, 0.3044, 0.2911, 0.8098, 0.1889, 0.7063, 0.3013, 0.6306, 0.366, 0.6969, 0.8111, 0.295, 0.8657, 0.4305, 0.7321, 0.4562, 0.6985, 0.3707, 0.1889, 0.7063, 0.134, 0.5709, 0.2675, 0.5449, 0.3013, 0.6306, 0.8657, 0.4305, 0.8648, 0.5762, 0.7324, 0.5488, 0.7321, 0.4562, 0.1345, 0.4252, 0.1912, 0.2911, 0.3039, 0.3672, 0.2671, 0.4523, 0.134, 0.5709, 0.1345, 0.4252, 0.2671, 0.4523, 0.2675, 0.5449, 0.8648, 0.5762, 0.8077, 0.7101, 0.6953, 0.6338, 0.7324, 0.5488, 0.1912, 0.2911, 0.2945, 0.1884, 0.3693, 0.3011, 0.3039, 0.3672, 0.3787, 0.4169, 0.4197, 0.3767, 0.4727, 0.3555, 0.5303, 0.356, 0.5831, 0.3787, 0.6232, 0.4198, 0.6443, 0.4731, 0.6432, 0.5307, 0.6209, 0.5837, 0.5801, 0.624, 0.5268, 0.6455, 0.4693, 0.6447, 0.4163, 0.622, 0.3764, 0.5809, 0.3553, 0.5277, 0.3563, 0.4701, 0.549, 0.2677, 0.6341, 0.3044, 0.5831, 0.3787, 0.5303, 0.356, 0.4514, 0.7338, 0.366, 0.6969, 0.4163, 0.622, 0.4693, 0.6447, 0.6341, 0.3044, 0.6985, 0.3707, 0.6232, 0.4198, 0.5831, 0.3787, 0.366, 0.6969, 0.3013, 0.6306, 0.3764, 0.5809, 0.4163, 0.622, 0.6985, 0.3707, 0.7321, 0.4562, 0.6443, 0.4731, 0.6232, 0.4198, 0.3013, 0.6306, 0.2675, 0.5449, 0.3553, 0.5277, 0.3764, 0.5809, 0.7321, 0.4562, 0.7324, 0.5488, 0.6432, 0.5307, 0.6443, 0.4731, 0.2671, 0.4523, 0.3039, 0.3672, 0.3787, 0.4169, 0.3563, 0.4701, 0.2675, 0.5449, 0.2671, 0.4523, 0.3563, 0.4701, 0.3553, 0.5277, 0.7324, 0.5488, 0.6953, 0.6338, 0.6209, 0.5837, 0.6432, 0.5307, 0.3039, 0.3672, 0.3693, 0.3011, 0.4197, 0.3767, 0.3787, 0.4169, 0.6953, 0.6338, 0.6301, 0.6996, 0.5801, 0.624, 0.6209, 0.5837, 0.3693, 0.3011, 0.4561, 0.2666, 0.4727, 0.3555, 0.4197, 0.3767, 0.6301, 0.6996, 0.5441, 0.7334, 0.5268, 0.6455, 0.5801, 0.624, 0.4561, 0.2666, 0.549, 0.2677, 0.5303, 0.356, 0.4727, 0.3555])
me_circle_004.update()
me_cylinder_001 = bpy.data.meshes.new('Cylinder.001')
me_cylinder_001.from_pydata([(0.0, 1.0, -1.0), (0.0, 0.6701, 1.0), (0.1951, 0.9808, -1.0), (0.1307, 0.6572, 1.0), (0.3827, 0.9239, -1.0), (0.2564, 0.6191, 1.0), (0.5556, 0.8315, -1.0), (0.3723, 0.5572, 1.0), (0.7071, 0.7071, -1.0), (0.4738, 0.4738, 1.0), (0.8315, 0.5556, -1.0), (0.5572, 0.3723, 1.0), (0.9239, 0.3827, -1.0), (0.6191, 0.2564, 1.0), (0.9808, 0.1951, -1.0), (0.6572, 0.1307, 1.0), (1.0, 0.0, -1.0), (0.6701, 0.0, 1.0), (0.9808, -0.1951, -1.0), (0.6572, -0.1307, 1.0), (0.9239, -0.3827, -1.0), (0.6191, -0.2564, 1.0), (0.8315, -0.5556, -1.0), (0.5572, -0.3723, 1.0), (0.7071, -0.7071, -1.0), (0.4738, -0.4738, 1.0), (0.5556, -0.8315, -1.0), (0.3723, -0.5572, 1.0), (0.3827, -0.9239, -1.0), (0.2564, -0.6191, 1.0), (0.1951, -0.9808, -1.0), (0.1307, -0.6572, 1.0), (0.0, -1.0, -1.0), (0.0, -0.6701, 1.0), (-0.1951, -0.9808, -1.0), (-0.1307, -0.6572, 1.0), (-0.3827, -0.9239, -1.0), (-0.2564, -0.6191, 1.0), (-0.5556, -0.8315, -1.0), (-0.3723, -0.5572, 1.0), (-0.7071, -0.7071, -1.0), (-0.4738, -0.4738, 1.0), (-0.8315, -0.5556, -1.0), (-0.5572, -0.3723, 1.0), (-0.9239, -0.3827, -1.0), (-0.6191, -0.2564, 1.0), (-0.9808, -0.1951, -1.0), (-0.6572, -0.1307, 1.0), (-1.0, 0.0, -1.0), (-0.6701, 0.0, 1.0), (-0.9808, 0.1951, -1.0), (-0.6572, 0.1307, 1.0), (-0.9239, 0.3827, -1.0), (-0.6191, 0.2564, 1.0), (-0.8315, 0.5556, -1.0), (-0.5572, 0.3723, 1.0), (-0.7071, 0.7071, -1.0), (-0.4738, 0.4738, 1.0), (-0.5556, 0.8315, -1.0), (-0.3723, 0.5572, 1.0), (-0.3827, 0.9239, -1.0), (-0.2564, 0.6191, 1.0), (-0.1951, 0.9808, -1.0), (-0.1307, 0.6572, 1.0), (0.1951, 0.9808, 1.0), (0.0, 1.0, 1.0), (0.3827, 0.9239, 1.0), (0.5556, 0.8315, 1.0), (0.7071, 0.7071, 1.0), (0.8315, 0.5556, 1.0), (0.9239, 0.3827, 1.0), (0.9808, 0.1951, 1.0), (1.0, 0.0, 1.0), (0.9808, -0.1951, 1.0), (0.9239, -0.3827, 1.0), (0.8315, -0.5556, 1.0), (0.7071, -0.7071, 1.0), (0.5556, -0.8315, 1.0), (0.3827, -0.9239, 1.0), (0.1951, -0.9808, 1.0), (0.0, -1.0, 1.0), (-0.1951, -0.9808, 1.0), (-0.3827, -0.9239, 1.0), (-0.5556, -0.8315, 1.0), (-0.7071, -0.7071, 1.0), (-0.8315, -0.5556, 1.0), (-0.9239, -0.3827, 1.0), (-0.9808, -0.1951, 1.0), (-1.0, 0.0, 1.0), (-0.9808, 0.1951, 1.0), (-0.9239, 0.3827, 1.0), (-0.8315, 0.5556, 1.0), (-0.7071, 0.7071, 1.0), (-0.5556, 0.8315, 1.0), (-0.3827, 0.9239, 1.0), (-0.1951, 0.9808, 1.0), (0.1307, 0.6572, 0.4975), (-9.975e-09, 0.6701, 0.4975), (0.2564, 0.6191, 0.4975), (0.3723, 0.5572, 0.4975), (0.4738, 0.4738, 0.4975), (0.5572, 0.3723, 0.4975), (0.6191, 0.2564, 0.4975), (0.6572, 0.1307, 0.4975), (0.6701, 0.0, 0.4975), (0.6572, -0.1307, 0.4975), (0.6191, -0.2564, 0.4975), (0.5572, -0.3723, 0.4975), (0.4738, -0.4738, 0.4975), (0.3723, -0.5572, 0.4975), (0.2564, -0.6191, 0.4975), (0.1307, -0.6572, 0.4975), (-9.975e-09, -0.6701, 0.4975), (-0.1307, -0.6572, 0.4975), (-0.2564, -0.6191, 0.4975), (-0.3723, -0.5572, 0.4975), (-0.4738, -0.4738, 0.4975), (-0.5572, -0.3723, 0.4975), (-0.6191, -0.2564, 0.4975), (-0.6572, -0.1307, 0.4975), (-0.6701, 0.0, 0.4975), (-0.6572, 0.1307, 0.4975), (-0.6191, 0.2564, 0.4975), (-0.5572, 0.3723, 0.4975), (-0.4738, 0.4738, 0.4975), (-0.3723, 0.5572, 0.4975), (-0.2564, 0.6191, 0.4975), (-0.1307, 0.6572, 0.4975)], [], [(0, 65, 64, 2), (2, 64, 66, 4), (4, 66, 67, 6), (6, 67, 68, 8), (8, 68, 69, 10), (10, 69, 70, 12), (12, 70, 71, 14), (14, 71, 72, 16), (16, 72, 73, 18), (18, 73, 74, 20), (20, 74, 75, 22), (22, 75, 76, 24), (24, 76, 77, 26), (26, 77, 78, 28), (28, 78, 79, 30), (30, 79, 80, 32), (32, 80, 81, 34), (34, 81, 82, 36), (36, 82, 83, 38), (38, 83, 84, 40), (40, 84, 85, 42), (42, 85, 86, 44), (44, 86, 87, 46), (46, 87, 88, 48), (48, 88, 89, 50), (50, 89, 90, 52), (52, 90, 91, 54), (54, 91, 92, 56), (56, 92, 93, 58), (58, 93, 94, 60), (53, 51, 121, 122), (60, 94, 95, 62), (62, 95, 65, 0), (0, 2, 4, 6, 8, 10, 12, 14, 16, 18, 20, 22, 24, 26, 28, 30, 32, 34, 36, 38, 40, 42, 44, 46, 48, 50, 52, 54, 56, 58, 60, 62), (1, 3, 64, 65), (3, 5, 66, 64), (5, 7, 67, 66), (7, 9, 68, 67), (9, 11, 69, 68), (11, 13, 70, 69), (13, 15, 71, 70), (15, 17, 72, 71), (17, 19, 73, 72), (19, 21, 74, 73), (21, 23, 75, 74), (23, 25, 76, 75), (25, 27, 77, 76), (27, 29, 78, 77), (29, 31, 79, 78), (31, 33, 80, 79), (33, 35, 81, 80), (35, 37, 82, 81), (37, 39, 83, 82), (39, 41, 84, 83), (41, 43, 85, 84), (43, 45, 86, 85), (45, 47, 87, 86), (47, 49, 88, 87), (49, 51, 89, 88), (51, 53, 90, 89), (53, 55, 91, 90), (55, 57, 92, 91), (57, 59, 93, 92), (59, 61, 94, 93), (61, 63, 95, 94), (63, 1, 65, 95), (96, 97, 127, 126, 125, 124, 123, 122, 121, 120, 119, 118, 117, 116, 115, 114, 113, 112, 111, 110, 109, 108, 107, 106, 105, 104, 103, 102, 101, 100, 99, 98), (27, 25, 108, 109), (55, 53, 122, 123), (29, 27, 109, 110), (3, 1, 97, 96), (57, 55, 123, 124), (31, 29, 110, 111), (5, 3, 96, 98), (59, 57, 124, 125), (33, 31, 111, 112), (7, 5, 98, 99), (61, 59, 125, 126), (35, 33, 112, 113), (9, 7, 99, 100), (63, 61, 126, 127), (37, 35, 113, 114), (11, 9, 100, 101), (1, 63, 127, 97), (39, 37, 114, 115), (13, 11, 101, 102), (41, 39, 115, 116), (15, 13, 102, 103), (43, 41, 116, 117), (17, 15, 103, 104), (45, 43, 117, 118), (19, 17, 104, 105), (47, 45, 118, 119), (21, 19, 105, 106), (49, 47, 119, 120), (23, 21, 106, 107), (51, 49, 120, 121), (25, 23, 107, 108)])
_uv = me_cylinder_001.uv_layers.new(name='UVMap')
_uv.uv.foreach_set('vector', [0.0006657, 0.5898, 0.3001, 0.5832, 0.3015, 0.6113, 0.001417, 0.6212, 0.001417, 0.6212, 0.3015, 0.6113, 0.3027, 0.6394, 0.002487, 0.6526, 0.002487, 0.6526, 0.3027, 0.6394, 0.3042, 0.6677, 0.003872, 0.684, 0.003872, 0.684, 0.3042, 0.6677, 0.3066, 0.6959, 0.00558, 0.7154, 0.00558, 0.7154, 0.3066, 0.6959, 0.3088, 0.7241, 0.007602, 0.7469, 0.007602, 0.7469, 0.3088, 0.7241, 0.312, 0.7522, 0.009935, 0.7784, 0.009935, 0.7784, 0.312, 0.7522, 0.315, 0.7803, 0.01257, 0.8099, 0.01257, 0.8099, 0.315, 0.7803, 0.3185, 0.8088, 0.0155, 0.8415, 0.0155, 0.8415, 0.3185, 0.8088, 0.3232, 0.8372, 0.01873, 0.873, 0.01873, 0.873, 0.3232, 0.8372, 0.328, 0.8658, 0.02224, 0.9047, 0.02224, 0.9047, 0.328, 0.8658, 0.3336, 0.8951, 0.026, 0.9364, 0.026, 0.9364, 0.3336, 0.8951, 0.341, 0.9251, 0.03002, 0.9681, 0.03002, 0.9681, 0.341, 0.9251, 0.3497, 0.9568, 0.03425, 0.9999, 0.04421, 0.0001247, 0.352, 0.04583, 0.3432, 0.07682, 0.03973, 0.0303, 0.03973, 0.0303, 0.3432, 0.07682, 0.3359, 0.1061, 0.03524, 0.06126, 0.03524, 0.06126, 0.3359, 0.1061, 0.3298, 0.1349, 0.03096, 0.09218, 0.03096, 0.09218, 0.3298, 0.1349, 0.3251, 0.1632, 0.0269, 0.1231, 0.0269, 0.1231, 0.3251, 0.1632, 0.3205, 0.1912, 0.02309, 0.154, 0.02309, 0.154, 0.3205, 0.1912, 0.3164, 0.2193, 0.01955, 0.1849, 0.01955, 0.1849, 0.3164, 0.2193, 0.3134, 0.2473, 0.01627, 0.2159, 0.01627, 0.2159, 0.3134, 0.2473, 0.3102, 0.2752, 0.01329, 0.2468, 0.01329, 0.2468, 0.3102, 0.2752, 0.308, 0.303, 0.0106, 0.2779, 0.0106, 0.2779, 0.308, 0.303, 0.3056, 0.3308, 0.008203, 0.3089, 0.008203, 0.3089, 0.3056, 0.3308, 0.3035, 0.3588, 0.006112, 0.34, 0.006112, 0.34, 0.3035, 0.3588, 0.3023, 0.3868, 0.004329, 0.3711, 0.004329, 0.3711, 0.3023, 0.3868, 0.3009, 0.4147, 0.002857, 0.4022, 0.002857, 0.4022, 0.3009, 0.4147, 0.2998, 0.4429, 0.001697, 0.4334, 0.001697, 0.4334, 0.2998, 0.4429, 0.2996, 0.471, 0.0008538, 0.4647, 0.0008538, 0.4647, 0.2996, 0.471, 0.2991, 0.499, 0.0003299, 0.4959, 0.0003299, 0.4959, 0.2991, 0.499, 0.2995, 0.527, 0.0001247, 0.5272, 0.3608, 0.4173, 0.3613, 0.3899, 0.4652, 0.3948, 0.4643, 0.421, 0.0001247, 0.5272, 0.2995, 0.527, 0.2996, 0.555, 0.0002371, 0.5585, 0.0002371, 0.5585, 0.2996, 0.555, 0.3001, 0.5832, 0.0006657, 0.5898, 0.6827, 0.8191, 0.6827, 0.793, 0.6878, 0.7674, 0.6978, 0.7432, 0.7123, 0.7215, 0.7308, 0.7031, 0.7525, 0.6886, 0.7766, 0.6786, 0.8022, 0.6735, 0.8283, 0.6735, 0.8539, 0.6786, 0.878, 0.6886, 0.8997, 0.7031, 0.9182, 0.7215, 0.9327, 0.7432, 0.9427, 0.7674, 0.9478, 0.793, 0.9478, 0.8191, 0.9427, 0.8447, 0.9327, 0.8688, 0.9182, 0.8905, 0.8997, 0.9089, 0.878, 0.9234, 0.8539, 0.9334, 0.8283, 0.9385, 0.8022, 0.9385, 0.7766, 0.9334, 0.7525, 0.9234, 0.7308, 0.9089, 0.7123, 0.8905, 0.6978, 0.8688, 0.6878, 0.8447, 0.361, 0.5817, 0.3609, 0.6091, 0.3015, 0.6113, 0.3001, 0.5832, 0.3609, 0.6091, 0.3628, 0.6365, 0.3027, 0.6394, 0.3015, 0.6113, 0.3628, 0.6365, 0.3651, 0.6639, 0.3042, 0.6677, 0.3027, 0.6394, 0.3651, 0.6639, 0.3661, 0.6913, 0.3066, 0.6959, 0.3042, 0.6677, 0.3661, 0.6913, 0.3692, 0.7186, 0.3088, 0.7241, 0.3066, 0.6959, 0.3692, 0.7186, 0.3709, 0.746, 0.312, 0.7522, 0.3088, 0.7241, 0.3709, 0.746, 0.3747, 0.7732, 0.315, 0.7803, 0.312, 0.7522, 0.3747, 0.7732, 0.3789, 0.8002, 0.3185, 0.8088, 0.315, 0.7803, 0.3789, 0.8002, 0.382, 0.8274, 0.3232, 0.8372, 0.3185, 0.8088, 0.382, 0.8274, 0.3872, 0.8541, 0.328, 0.8658, 0.3232, 0.8372, 0.3872, 0.8541, 0.3931, 0.8804, 0.3336, 0.8951, 0.328, 0.8658, 0.3931, 0.8804, 0.3988, 0.9065, 0.341, 0.9251, 0.3336, 0.8951, 0.3988, 0.9065, 0.4064, 0.931, 0.3497, 0.9568, 0.341, 0.9251, 0.4067, 0.07147, 0.3991, 0.09532, 0.3432, 0.07682, 0.352, 0.04583, 0.3991, 0.09532, 0.3935, 0.121, 0.3359, 0.1061, 0.3432, 0.07682, 0.3935, 0.121, 0.3885, 0.1473, 0.3298, 0.1349, 0.3359, 0.1061, 0.3885, 0.1473, 0.3827, 0.1736, 0.3251, 0.1632, 0.3298, 0.1349, 0.3827, 0.1736, 0.3793, 0.2004, 0.3205, 0.1912, 0.3251, 0.1632, 0.3793, 0.2004, 0.3762, 0.2273, 0.3164, 0.2193, 0.3205, 0.1912, 0.3762, 0.2273, 0.3721, 0.2541, 0.3134, 0.2473, 0.3164, 0.2193, 0.3721, 0.2541, 0.37, 0.2813, 0.3102, 0.2752, 0.3134, 0.2473, 0.37, 0.2813, 0.3665, 0.3083, 0.308, 0.303, 0.3102, 0.2752, 0.3665, 0.3083, 0.3651, 0.3355, 0.3056, 0.3308, 0.308, 0.303, 0.3651, 0.3355, 0.3639, 0.3628, 0.3035, 0.3588, 0.3056, 0.3308, 0.3639, 0.3628, 0.3613, 0.3899, 0.3023, 0.3868, 0.3035, 0.3588, 0.3613, 0.3899, 0.3608, 0.4173, 0.3009, 0.4147, 0.3023, 0.3868, 0.3608, 0.4173, 0.3606, 0.4447, 0.2998, 0.4429, 0.3009, 0.4147, 0.3606, 0.4447, 0.3591, 0.472, 0.2996, 0.471, 0.2998, 0.4429, 0.3591, 0.472, 0.3596, 0.4994, 0.2991, 0.499, 0.2996, 0.471, 0.3596, 0.4994, 0.3586, 0.5268, 0.2995, 0.527, 0.2991, 0.499, 0.3586, 0.5268, 0.3597, 0.5543, 0.2996, 0.555, 0.2995, 0.527, 0.3597, 0.5543, 0.361, 0.5817, 0.3001, 0.5832, 0.2996, 0.555, 0.6057, 0.5471, 0.5758, 0.5172, 0.5523, 0.4821, 0.5361, 0.443, 0.5278, 0.4016, 0.5278, 0.3593, 0.5361, 0.3178, 0.5523, 0.2787, 0.5758, 0.2436, 0.6057, 0.2137, 0.6408, 0.1902, 0.6799, 0.174, 0.7213, 0.1658, 0.7636, 0.1658, 0.8051, 0.174, 0.8442, 0.1902, 0.8793, 0.2137, 0.9092, 0.2436, 0.9327, 0.2787, 0.9489, 0.3178, 0.9571, 0.3593, 0.9571, 0.4016, 0.9489, 0.443, 0.9327, 0.4821, 0.9092, 0.5172, 0.8793, 0.5471, 0.8442, 0.5706, 0.8051, 0.5868, 0.7636, 0.5951, 0.7213, 0.5951, 0.6799, 0.5868, 0.6408, 0.5706, 0.4064, 0.931, 0.3988, 0.9065, 0.4962, 0.886, 0.5013, 0.9102, 0.3606, 0.4447, 0.3608, 0.4173, 0.4643, 0.421, 0.4637, 0.4472, 0.3991, 0.09532, 0.4067, 0.07147, 0.5013, 0.09116, 0.4961, 0.1159, 0.3609, 0.6091, 0.361, 0.5817, 0.4643, 0.5787, 0.4652, 0.605, 0.3591, 0.472, 0.3606, 0.4447, 0.4637, 0.4472, 0.4633, 0.4735, 0.3935, 0.121, 0.3991, 0.09532, 0.4961, 0.1159, 0.4914, 0.1402, 0.3628, 0.6365, 0.3609, 0.6091, 0.4652, 0.605, 0.4664, 0.6313, 0.3596, 0.4994, 0.3591, 0.472, 0.4633, 0.4735, 0.4631, 0.4998, 0.3885, 0.1473, 0.3935, 0.121, 0.4914, 0.1402, 0.4871, 0.1647, 0.3651, 0.6639, 0.3628, 0.6365, 0.4664, 0.6313, 0.4679, 0.6574, 0.3586, 0.5268, 0.3596, 0.4994, 0.4631, 0.4998, 0.4632, 0.5261, 0.3827, 0.1736, 0.3885, 0.1473, 0.4871, 0.1647, 0.4833, 0.1895, 0.3661, 0.6913, 0.3651, 0.6639, 0.4679, 0.6574, 0.4696, 0.6835, 0.3597, 0.5543, 0.3586, 0.5268, 0.4632, 0.5261, 0.4636, 0.5524, 0.3793, 0.2004, 0.3827, 0.1736, 0.4833, 0.1895, 0.4798, 0.2146, 0.3692, 0.7186, 0.3661, 0.6913, 0.4696, 0.6835, 0.4716, 0.7095, 0.361, 0.5817, 0.3597, 0.5543, 0.4636, 0.5524, 0.4643, 0.5787, 0.3762, 0.2273, 0.3793, 0.2004, 0.4798, 0.2146, 0.4768, 0.24, 0.3709, 0.746, 0.3692, 0.7186, 0.4716, 0.7095, 0.4739, 0.7353, 0.3721, 0.2541, 0.3762, 0.2273, 0.4768, 0.24, 0.474, 0.2654, 0.3747, 0.7732, 0.3709, 0.746, 0.4739, 0.7353, 0.4766, 0.761, 0.37, 0.2813, 0.3721, 0.2541, 0.474, 0.2654, 0.4716, 0.2911, 0.3789, 0.8002, 0.3747, 0.7732, 0.4766, 0.761, 0.4797, 0.7864, 0.3665, 0.3083, 0.37, 0.2813, 0.4716, 0.2911, 0.4695, 0.3168, 0.382, 0.8274, 0.3789, 0.8002, 0.4797, 0.7864, 0.4832, 0.8117, 0.3651, 0.3355, 0.3665, 0.3083, 0.4695, 0.3168, 0.4678, 0.3427, 0.3872, 0.8541, 0.382, 0.8274, 0.4832, 0.8117, 0.4871, 0.8367, 0.3639, 0.3628, 0.3651, 0.3355, 0.4678, 0.3427, 0.4664, 0.3687, 0.3931, 0.8804, 0.3872, 0.8541, 0.4871, 0.8367, 0.4914, 0.8614, 0.3613, 0.3899, 0.3639, 0.3628, 0.4664, 0.3687, 0.4652, 0.3948, 0.3988, 0.9065, 0.3931, 0.8804, 0.4914, 0.8614, 0.4962, 0.886])
me_cylinder_001.update()
me_cylinder_002 = bpy.data.meshes.new('Cylinder.002')
me_cylinder_002.from_pydata([(0.0, 1.0, -1.0), (0.0, 0.6701, 1.0), (0.1951, 0.9808, -1.0), (0.1307, 0.6572, 1.0), (0.3827, 0.9239, -1.0), (0.2564, 0.6191, 1.0), (0.5556, 0.8315, -1.0), (0.3723, 0.5572, 1.0), (0.7071, 0.7071, -1.0), (0.4738, 0.4738, 1.0), (0.8315, 0.5556, -1.0), (0.5572, 0.3723, 1.0), (0.9239, 0.3827, -1.0), (0.6191, 0.2564, 1.0), (0.9808, 0.1951, -1.0), (0.6572, 0.1307, 1.0), (1.0, 0.0, -1.0), (0.6701, 0.0, 1.0), (0.9808, -0.1951, -1.0), (0.6572, -0.1307, 1.0), (0.9239, -0.3827, -1.0), (0.6191, -0.2564, 1.0), (0.8315, -0.5556, -1.0), (0.5572, -0.3723, 1.0), (0.7071, -0.7071, -1.0), (0.4738, -0.4738, 1.0), (0.5556, -0.8315, -1.0), (0.3723, -0.5572, 1.0), (0.3827, -0.9239, -1.0), (0.2564, -0.6191, 1.0), (0.1951, -0.9808, -1.0), (0.1307, -0.6572, 1.0), (0.0, -1.0, -1.0), (0.0, -0.6701, 1.0), (-0.1951, -0.9808, -1.0), (-0.1307, -0.6572, 1.0), (-0.3827, -0.9239, -1.0), (-0.2564, -0.6191, 1.0), (-0.5556, -0.8315, -1.0), (-0.3723, -0.5572, 1.0), (-0.7071, -0.7071, -1.0), (-0.4738, -0.4738, 1.0), (-0.8315, -0.5556, -1.0), (-0.5572, -0.3723, 1.0), (-0.9239, -0.3827, -1.0), (-0.6191, -0.2564, 1.0), (-0.9808, -0.1951, -1.0), (-0.6572, -0.1307, 1.0), (-1.0, 0.0, -1.0), (-0.6701, 0.0, 1.0), (-0.9808, 0.1951, -1.0), (-0.6572, 0.1307, 1.0), (-0.9239, 0.3827, -1.0), (-0.6191, 0.2564, 1.0), (-0.8315, 0.5556, -1.0), (-0.5572, 0.3723, 1.0), (-0.7071, 0.7071, -1.0), (-0.4738, 0.4738, 1.0), (-0.5556, 0.8315, -1.0), (-0.3723, 0.5572, 1.0), (-0.3827, 0.9239, -1.0), (-0.2564, 0.6191, 1.0), (-0.1951, 0.9808, -1.0), (-0.1307, 0.6572, 1.0), (0.1951, 0.9808, 1.0), (0.0, 1.0, 1.0), (0.3827, 0.9239, 1.0), (0.5556, 0.8315, 1.0), (0.7071, 0.7071, 1.0), (0.8315, 0.5556, 1.0), (0.9239, 0.3827, 1.0), (0.9808, 0.1951, 1.0), (1.0, 0.0, 1.0), (0.9808, -0.1951, 1.0), (0.9239, -0.3827, 1.0), (0.8315, -0.5556, 1.0), (0.7071, -0.7071, 1.0), (0.5556, -0.8315, 1.0), (0.3827, -0.9239, 1.0), (0.1951, -0.9808, 1.0), (0.0, -1.0, 1.0), (-0.1951, -0.9808, 1.0), (-0.3827, -0.9239, 1.0), (-0.5556, -0.8315, 1.0), (-0.7071, -0.7071, 1.0), (-0.8315, -0.5556, 1.0), (-0.9239, -0.3827, 1.0), (-0.9808, -0.1951, 1.0), (-1.0, 0.0, 1.0), (-0.9808, 0.1951, 1.0), (-0.9239, 0.3827, 1.0), (-0.8315, 0.5556, 1.0), (-0.7071, 0.7071, 1.0), (-0.5556, 0.8315, 1.0), (-0.3827, 0.9239, 1.0), (-0.1951, 0.9808, 1.0), (0.1307, 0.6572, 0.4975), (-9.975e-09, 0.6701, 0.4975), (0.2564, 0.6191, 0.4975), (0.3723, 0.5572, 0.4975), (0.4738, 0.4738, 0.4975), (0.5572, 0.3723, 0.4975), (0.6191, 0.2564, 0.4975), (0.6572, 0.1307, 0.4975), (0.6701, 0.0, 0.4975), (0.6572, -0.1307, 0.4975), (0.6191, -0.2564, 0.4975), (0.5572, -0.3723, 0.4975), (0.4738, -0.4738, 0.4975), (0.3723, -0.5572, 0.4975), (0.2564, -0.6191, 0.4975), (0.1307, -0.6572, 0.4975), (-9.975e-09, -0.6701, 0.4975), (-0.1307, -0.6572, 0.4975), (-0.2564, -0.6191, 0.4975), (-0.3723, -0.5572, 0.4975), (-0.4738, -0.4738, 0.4975), (-0.5572, -0.3723, 0.4975), (-0.6191, -0.2564, 0.4975), (-0.6572, -0.1307, 0.4975), (-0.6701, 0.0, 0.4975), (-0.6572, 0.1307, 0.4975), (-0.6191, 0.2564, 0.4975), (-0.5572, 0.3723, 0.4975), (-0.4738, 0.4738, 0.4975), (-0.3723, 0.5572, 0.4975), (-0.2564, 0.6191, 0.4975), (-0.1307, 0.6572, 0.4975)], [], [(0, 65, 64, 2), (2, 64, 66, 4), (4, 66, 67, 6), (6, 67, 68, 8), (8, 68, 69, 10), (10, 69, 70, 12), (12, 70, 71, 14), (14, 71, 72, 16), (16, 72, 73, 18), (18, 73, 74, 20), (20, 74, 75, 22), (22, 75, 76, 24), (24, 76, 77, 26), (26, 77, 78, 28), (28, 78, 79, 30), (30, 79, 80, 32), (32, 80, 81, 34), (34, 81, 82, 36), (36, 82, 83, 38), (38, 83, 84, 40), (40, 84, 85, 42), (42, 85, 86, 44), (44, 86, 87, 46), (46, 87, 88, 48), (48, 88, 89, 50), (50, 89, 90, 52), (52, 90, 91, 54), (54, 91, 92, 56), (56, 92, 93, 58), (58, 93, 94, 60), (53, 51, 121, 122), (60, 94, 95, 62), (62, 95, 65, 0), (0, 2, 4, 6, 8, 10, 12, 14, 16, 18, 20, 22, 24, 26, 28, 30, 32, 34, 36, 38, 40, 42, 44, 46, 48, 50, 52, 54, 56, 58, 60, 62), (1, 3, 64, 65), (3, 5, 66, 64), (5, 7, 67, 66), (7, 9, 68, 67), (9, 11, 69, 68), (11, 13, 70, 69), (13, 15, 71, 70), (15, 17, 72, 71), (17, 19, 73, 72), (19, 21, 74, 73), (21, 23, 75, 74), (23, 25, 76, 75), (25, 27, 77, 76), (27, 29, 78, 77), (29, 31, 79, 78), (31, 33, 80, 79), (33, 35, 81, 80), (35, 37, 82, 81), (37, 39, 83, 82), (39, 41, 84, 83), (41, 43, 85, 84), (43, 45, 86, 85), (45, 47, 87, 86), (47, 49, 88, 87), (49, 51, 89, 88), (51, 53, 90, 89), (53, 55, 91, 90), (55, 57, 92, 91), (57, 59, 93, 92), (59, 61, 94, 93), (61, 63, 95, 94), (63, 1, 65, 95), (96, 97, 127, 126, 125, 124, 123, 122, 121, 120, 119, 118, 117, 116, 115, 114, 113, 112, 111, 110, 109, 108, 107, 106, 105, 104, 103, 102, 101, 100, 99, 98), (27, 25, 108, 109), (55, 53, 122, 123), (29, 27, 109, 110), (3, 1, 97, 96), (57, 55, 123, 124), (31, 29, 110, 111), (5, 3, 96, 98), (59, 57, 124, 125), (33, 31, 111, 112), (7, 5, 98, 99), (61, 59, 125, 126), (35, 33, 112, 113), (9, 7, 99, 100), (63, 61, 126, 127), (37, 35, 113, 114), (11, 9, 100, 101), (1, 63, 127, 97), (39, 37, 114, 115), (13, 11, 101, 102), (41, 39, 115, 116), (15, 13, 102, 103), (43, 41, 116, 117), (17, 15, 103, 104), (45, 43, 117, 118), (19, 17, 104, 105), (47, 45, 118, 119), (21, 19, 105, 106), (49, 47, 119, 120), (23, 21, 106, 107), (51, 49, 120, 121), (25, 23, 107, 108)])
_uv = me_cylinder_002.uv_layers.new(name='UVMap')
_uv.uv.foreach_set('vector', [0.0006657, 0.5898, 0.3001, 0.5832, 0.3015, 0.6113, 0.001417, 0.6212, 0.001417, 0.6212, 0.3015, 0.6113, 0.3027, 0.6394, 0.002487, 0.6526, 0.002487, 0.6526, 0.3027, 0.6394, 0.3042, 0.6677, 0.003872, 0.684, 0.003872, 0.684, 0.3042, 0.6677, 0.3066, 0.6959, 0.00558, 0.7154, 0.00558, 0.7154, 0.3066, 0.6959, 0.3088, 0.7241, 0.007602, 0.7469, 0.007602, 0.7469, 0.3088, 0.7241, 0.312, 0.7522, 0.009935, 0.7784, 0.009935, 0.7784, 0.312, 0.7522, 0.315, 0.7803, 0.01257, 0.8099, 0.01257, 0.8099, 0.315, 0.7803, 0.3185, 0.8088, 0.0155, 0.8415, 0.0155, 0.8415, 0.3185, 0.8088, 0.3232, 0.8372, 0.01873, 0.873, 0.01873, 0.873, 0.3232, 0.8372, 0.328, 0.8658, 0.02224, 0.9047, 0.02224, 0.9047, 0.328, 0.8658, 0.3336, 0.8951, 0.026, 0.9364, 0.026, 0.9364, 0.3336, 0.8951, 0.341, 0.9251, 0.03002, 0.9681, 0.03002, 0.9681, 0.341, 0.9251, 0.3497, 0.9568, 0.03425, 0.9999, 0.04421, 0.0001247, 0.352, 0.04583, 0.3432, 0.07682, 0.03973, 0.0303, 0.03973, 0.0303, 0.3432, 0.07682, 0.3359, 0.1061, 0.03524, 0.06126, 0.03524, 0.06126, 0.3359, 0.1061, 0.3298, 0.1349, 0.03096, 0.09218, 0.03096, 0.09218, 0.3298, 0.1349, 0.3251, 0.1632, 0.0269, 0.1231, 0.0269, 0.1231, 0.3251, 0.1632, 0.3205, 0.1912, 0.02309, 0.154, 0.02309, 0.154, 0.3205, 0.1912, 0.3164, 0.2193, 0.01955, 0.1849, 0.01955, 0.1849, 0.3164, 0.2193, 0.3134, 0.2473, 0.01627, 0.2159, 0.01627, 0.2159, 0.3134, 0.2473, 0.3102, 0.2752, 0.01329, 0.2468, 0.01329, 0.2468, 0.3102, 0.2752, 0.308, 0.303, 0.0106, 0.2779, 0.0106, 0.2779, 0.308, 0.303, 0.3056, 0.3308, 0.008203, 0.3089, 0.008203, 0.3089, 0.3056, 0.3308, 0.3035, 0.3588, 0.006112, 0.34, 0.006112, 0.34, 0.3035, 0.3588, 0.3023, 0.3868, 0.004329, 0.3711, 0.004329, 0.3711, 0.3023, 0.3868, 0.3009, 0.4147, 0.002857, 0.4022, 0.002857, 0.4022, 0.3009, 0.4147, 0.2998, 0.4429, 0.001697, 0.4334, 0.001697, 0.4334, 0.2998, 0.4429, 0.2996, 0.471, 0.0008538, 0.4647, 0.0008538, 0.4647, 0.2996, 0.471, 0.2991, 0.499, 0.0003299, 0.4959, 0.0003299, 0.4959, 0.2991, 0.499, 0.2995, 0.527, 0.0001247, 0.5272, 0.3608, 0.4173, 0.3613, 0.3899, 0.4652, 0.3948, 0.4643, 0.421, 0.0001247, 0.5272, 0.2995, 0.527, 0.2996, 0.555, 0.0002371, 0.5585, 0.0002371, 0.5585, 0.2996, 0.555, 0.3001, 0.5832, 0.0006657, 0.5898, 0.6827, 0.8191, 0.6827, 0.793, 0.6878, 0.7674, 0.6978, 0.7432, 0.7123, 0.7215, 0.7308, 0.7031, 0.7525, 0.6886, 0.7766, 0.6786, 0.8022, 0.6735, 0.8283, 0.6735, 0.8539, 0.6786, 0.878, 0.6886, 0.8997, 0.7031, 0.9182, 0.7215, 0.9327, 0.7432, 0.9427, 0.7674, 0.9478, 0.793, 0.9478, 0.8191, 0.9427, 0.8447, 0.9327, 0.8688, 0.9182, 0.8905, 0.8997, 0.9089, 0.878, 0.9234, 0.8539, 0.9334, 0.8283, 0.9385, 0.8022, 0.9385, 0.7766, 0.9334, 0.7525, 0.9234, 0.7308, 0.9089, 0.7123, 0.8905, 0.6978, 0.8688, 0.6878, 0.8447, 0.361, 0.5817, 0.3609, 0.6091, 0.3015, 0.6113, 0.3001, 0.5832, 0.3609, 0.6091, 0.3628, 0.6365, 0.3027, 0.6394, 0.3015, 0.6113, 0.3628, 0.6365, 0.3651, 0.6639, 0.3042, 0.6677, 0.3027, 0.6394, 0.3651, 0.6639, 0.3661, 0.6913, 0.3066, 0.6959, 0.3042, 0.6677, 0.3661, 0.6913, 0.3692, 0.7186, 0.3088, 0.7241, 0.3066, 0.6959, 0.3692, 0.7186, 0.3709, 0.746, 0.312, 0.7522, 0.3088, 0.7241, 0.3709, 0.746, 0.3747, 0.7732, 0.315, 0.7803, 0.312, 0.7522, 0.3747, 0.7732, 0.3789, 0.8002, 0.3185, 0.8088, 0.315, 0.7803, 0.3789, 0.8002, 0.382, 0.8274, 0.3232, 0.8372, 0.3185, 0.8088, 0.382, 0.8274, 0.3872, 0.8541, 0.328, 0.8658, 0.3232, 0.8372, 0.3872, 0.8541, 0.3931, 0.8804, 0.3336, 0.8951, 0.328, 0.8658, 0.3931, 0.8804, 0.3988, 0.9065, 0.341, 0.9251, 0.3336, 0.8951, 0.3988, 0.9065, 0.4064, 0.931, 0.3497, 0.9568, 0.341, 0.9251, 0.4067, 0.07147, 0.3991, 0.09532, 0.3432, 0.07682, 0.352, 0.04583, 0.3991, 0.09532, 0.3935, 0.121, 0.3359, 0.1061, 0.3432, 0.07682, 0.3935, 0.121, 0.3885, 0.1473, 0.3298, 0.1349, 0.3359, 0.1061, 0.3885, 0.1473, 0.3827, 0.1736, 0.3251, 0.1632, 0.3298, 0.1349, 0.3827, 0.1736, 0.3793, 0.2004, 0.3205, 0.1912, 0.3251, 0.1632, 0.3793, 0.2004, 0.3762, 0.2273, 0.3164, 0.2193, 0.3205, 0.1912, 0.3762, 0.2273, 0.3721, 0.2541, 0.3134, 0.2473, 0.3164, 0.2193, 0.3721, 0.2541, 0.37, 0.2813, 0.3102, 0.2752, 0.3134, 0.2473, 0.37, 0.2813, 0.3665, 0.3083, 0.308, 0.303, 0.3102, 0.2752, 0.3665, 0.3083, 0.3651, 0.3355, 0.3056, 0.3308, 0.308, 0.303, 0.3651, 0.3355, 0.3639, 0.3628, 0.3035, 0.3588, 0.3056, 0.3308, 0.3639, 0.3628, 0.3613, 0.3899, 0.3023, 0.3868, 0.3035, 0.3588, 0.3613, 0.3899, 0.3608, 0.4173, 0.3009, 0.4147, 0.3023, 0.3868, 0.3608, 0.4173, 0.3606, 0.4447, 0.2998, 0.4429, 0.3009, 0.4147, 0.3606, 0.4447, 0.3591, 0.472, 0.2996, 0.471, 0.2998, 0.4429, 0.3591, 0.472, 0.3596, 0.4994, 0.2991, 0.499, 0.2996, 0.471, 0.3596, 0.4994, 0.3586, 0.5268, 0.2995, 0.527, 0.2991, 0.499, 0.3586, 0.5268, 0.3597, 0.5543, 0.2996, 0.555, 0.2995, 0.527, 0.3597, 0.5543, 0.361, 0.5817, 0.3001, 0.5832, 0.2996, 0.555, 0.6057, 0.5471, 0.5758, 0.5172, 0.5523, 0.4821, 0.5361, 0.443, 0.5278, 0.4016, 0.5278, 0.3593, 0.5361, 0.3178, 0.5523, 0.2787, 0.5758, 0.2436, 0.6057, 0.2137, 0.6408, 0.1902, 0.6799, 0.174, 0.7213, 0.1658, 0.7636, 0.1658, 0.8051, 0.174, 0.8442, 0.1902, 0.8793, 0.2137, 0.9092, 0.2436, 0.9327, 0.2787, 0.9489, 0.3178, 0.9571, 0.3593, 0.9571, 0.4016, 0.9489, 0.443, 0.9327, 0.4821, 0.9092, 0.5172, 0.8793, 0.5471, 0.8442, 0.5706, 0.8051, 0.5868, 0.7636, 0.5951, 0.7213, 0.5951, 0.6799, 0.5868, 0.6408, 0.5706, 0.4064, 0.931, 0.3988, 0.9065, 0.4962, 0.886, 0.5013, 0.9102, 0.3606, 0.4447, 0.3608, 0.4173, 0.4643, 0.421, 0.4637, 0.4472, 0.3991, 0.09532, 0.4067, 0.07147, 0.5013, 0.09116, 0.4961, 0.1159, 0.3609, 0.6091, 0.361, 0.5817, 0.4643, 0.5787, 0.4652, 0.605, 0.3591, 0.472, 0.3606, 0.4447, 0.4637, 0.4472, 0.4633, 0.4735, 0.3935, 0.121, 0.3991, 0.09532, 0.4961, 0.1159, 0.4914, 0.1402, 0.3628, 0.6365, 0.3609, 0.6091, 0.4652, 0.605, 0.4664, 0.6313, 0.3596, 0.4994, 0.3591, 0.472, 0.4633, 0.4735, 0.4631, 0.4998, 0.3885, 0.1473, 0.3935, 0.121, 0.4914, 0.1402, 0.4871, 0.1647, 0.3651, 0.6639, 0.3628, 0.6365, 0.4664, 0.6313, 0.4679, 0.6574, 0.3586, 0.5268, 0.3596, 0.4994, 0.4631, 0.4998, 0.4632, 0.5261, 0.3827, 0.1736, 0.3885, 0.1473, 0.4871, 0.1647, 0.4833, 0.1895, 0.3661, 0.6913, 0.3651, 0.6639, 0.4679, 0.6574, 0.4696, 0.6835, 0.3597, 0.5543, 0.3586, 0.5268, 0.4632, 0.5261, 0.4636, 0.5524, 0.3793, 0.2004, 0.3827, 0.1736, 0.4833, 0.1895, 0.4798, 0.2146, 0.3692, 0.7186, 0.3661, 0.6913, 0.4696, 0.6835, 0.4716, 0.7095, 0.361, 0.5817, 0.3597, 0.5543, 0.4636, 0.5524, 0.4643, 0.5787, 0.3762, 0.2273, 0.3793, 0.2004, 0.4798, 0.2146, 0.4768, 0.24, 0.3709, 0.746, 0.3692, 0.7186, 0.4716, 0.7095, 0.4739, 0.7353, 0.3721, 0.2541, 0.3762, 0.2273, 0.4768, 0.24, 0.474, 0.2654, 0.3747, 0.7732, 0.3709, 0.746, 0.4739, 0.7353, 0.4766, 0.761, 0.37, 0.2813, 0.3721, 0.2541, 0.474, 0.2654, 0.4716, 0.2911, 0.3789, 0.8002, 0.3747, 0.7732, 0.4766, 0.761, 0.4797, 0.7864, 0.3665, 0.3083, 0.37, 0.2813, 0.4716, 0.2911, 0.4695, 0.3168, 0.382, 0.8274, 0.3789, 0.8002, 0.4797, 0.7864, 0.4832, 0.8117, 0.3651, 0.3355, 0.3665, 0.3083, 0.4695, 0.3168, 0.4678, 0.3427, 0.3872, 0.8541, 0.382, 0.8274, 0.4832, 0.8117, 0.4871, 0.8367, 0.3639, 0.3628, 0.3651, 0.3355, 0.4678, 0.3427, 0.4664, 0.3687, 0.3931, 0.8804, 0.3872, 0.8541, 0.4871, 0.8367, 0.4914, 0.8614, 0.3613, 0.3899, 0.3639, 0.3628, 0.4664, 0.3687, 0.4652, 0.3948, 0.3988, 0.9065, 0.3931, 0.8804, 0.4914, 0.8614, 0.4962, 0.886])
me_cylinder_002.update()
me_cylinder_003 = bpy.data.meshes.new('Cylinder.003')
me_cylinder_003.from_pydata([(0.001169, 1.001, 1.367), (-0.0005356, 0.6694, -0.6303), (0.1963, 0.9823, 1.366), (0.1302, 0.6566, -0.6309), (0.3839, 0.9254, 1.366), (0.2559, 0.6184, -0.6313), (0.5567, 0.833, 1.366), (0.3718, 0.5565, -0.6316), (0.7083, 0.7086, 1.366), (0.4733, 0.4732, -0.6315), (0.8326, 0.5571, 1.366), (0.5566, 0.3716, -0.6313), (0.925, 0.3842, 1.367), (0.6186, 0.2558, -0.6308), (0.982, 0.1966, 1.368), (0.6567, 0.1301, -0.6301), (1.001, 0.001484, 1.369), (0.6696, -0.0006787, -0.6293), (0.982, -0.1936, 1.37), (0.6567, -0.1314, -0.6283), (0.9251, -0.3812, 1.372), (0.6186, -0.2571, -0.6272), (0.8326, -0.5541, 1.374), (0.5566, -0.373, -0.6261), (0.7083, -0.7056, 1.375), (0.4733, -0.4745, -0.6249), (0.5567, -0.83, 1.377), (0.3718, -0.5579, -0.6238), (0.3839, -0.9224, 1.379), (0.2559, -0.6198, -0.6227), (0.1963, -0.9793, 1.38), (0.1302, -0.6579, -0.6218), (0.001175, -0.9985, 1.381), (-0.0005317, -0.6708, -0.6209), (-0.1939, -0.9793, 1.382), (-0.1313, -0.6579, -0.6203), (-0.3815, -0.9224, 1.383), (-0.257, -0.6198, -0.6199), (-0.5544, -0.83, 1.383), (-0.3728, -0.5579, -0.6197), (-0.7059, -0.7056, 1.383), (-0.4744, -0.4745, -0.6197), (-0.8303, -0.5541, 1.383), (-0.5577, -0.373, -0.62), (-0.9227, -0.3812, 1.382), (-0.6196, -0.2571, -0.6204), (-0.9796, -0.1936, 1.381), (-0.6578, -0.1314, -0.6211), (-0.9988, 0.00149, 1.38), (-0.6707, -0.0006748, -0.6219), (-0.9796, 0.1966, 1.378), (-0.6578, 0.1301, -0.6229), (-0.9227, 0.3842, 1.377), (-0.6196, 0.2558, -0.624), (-0.8303, 0.5571, 1.375), (-0.5577, 0.3716, -0.6251), (-0.7059, 0.7086, 1.373), (-0.4744, 0.4732, -0.6263), (-0.5544, 0.833, 1.372), (-0.3728, 0.5565, -0.6275), (-0.3815, 0.9254, 1.37), (-0.257, 0.6184, -0.6285), (-0.1939, 0.9823, 1.369), (-0.1313, 0.6566, -0.6295), (0.1946, 0.9801, -0.6335), (-0.0005366, 0.9993, -0.6326), (0.3821, 0.9232, -0.6342), (0.555, 0.8308, -0.6345), (0.7066, 0.7064, -0.6344), (0.8309, 0.5549, -0.6341), (0.9233, 0.382, -0.6334), (0.9802, 0.1944, -0.6324), (0.9995, -0.0006797, -0.6311), (0.9802, -0.1958, -0.6297), (0.9233, -0.3834, -0.628), (0.8309, -0.5562, -0.6263), (0.7066, -0.7078, -0.6246), (0.555, -0.8321, -0.6229), (0.3822, -0.9246, -0.6213), (0.1946, -0.9815, -0.6198), (-0.0005308, -1.001, -0.6186), (-0.1956, -0.9815, -0.6177), (-0.3832, -0.9246, -0.6171), (-0.5561, -0.8321, -0.6168), (-0.7076, -0.7078, -0.6168), (-0.832, -0.5562, -0.6172), (-0.9244, -0.3834, -0.6179), (-0.9813, -0.1958, -0.6189), (-1.001, -0.0006738, -0.6201), (-0.9813, 0.1944, -0.6216), (-0.9244, 0.382, -0.6232), (-0.832, 0.5549, -0.6249), (-0.7076, 0.7064, -0.6267), (-0.5561, 0.8308, -0.6284), (-0.3832, 0.9232, -0.63), (-0.1956, 0.9801, -0.6314), (0.1306, 0.6571, -0.1284), (-0.000107, 0.67, -0.1278), (0.2563, 0.619, -0.1289), (0.3722, 0.557, -0.1291), (0.4737, 0.4737, -0.1291), (0.5571, 0.3722, -0.1288), (0.619, 0.2563, -0.1283), (0.6571, 0.1306, -0.1277), (0.67, -0.0001352, -0.1268), (0.6571, -0.1309, -0.1258), (0.619, -0.2566, -0.1248), (0.5571, -0.3724, -0.1236), (0.4737, -0.474, -0.1224), (0.3722, -0.5573, -0.1213), (0.2563, -0.6192, -0.1202), (0.1306, -0.6574, -0.1193), (-0.0001031, -0.6702, -0.1185), (-0.1308, -0.6574, -0.1178), (-0.2565, -0.6192, -0.1174), (-0.3724, -0.5573, -0.1172), (-0.4739, -0.474, -0.1172), (-0.5573, -0.3724, -0.1175), (-0.6192, -0.2566, -0.1179), (-0.6573, -0.1309, -0.1186), (-0.6702, -0.0001312, -0.1195), (-0.6573, 0.1306, -0.1204), (-0.6192, 0.2563, -0.1215), (-0.5573, 0.3722, -0.1227), (-0.474, 0.4737, -0.1238), (-0.3724, 0.557, -0.125), (-0.2565, 0.619, -0.126), (-0.1308, 0.6571, -0.127)], [], [(0, 2, 64, 65), (2, 4, 66, 64), (4, 6, 67, 66), (6, 8, 68, 67), (8, 10, 69, 68), (10, 12, 70, 69), (12, 14, 71, 70), (14, 16, 72, 71), (16, 18, 73, 72), (18, 20, 74, 73), (20, 22, 75, 74), (22, 24, 76, 75), (24, 26, 77, 76), (26, 28, 78, 77), (28, 30, 79, 78), (30, 32, 80, 79), (32, 34, 81, 80), (34, 36, 82, 81), (36, 38, 83, 82), (38, 40, 84, 83), (40, 42, 85, 84), (42, 44, 86, 85), (44, 46, 87, 86), (46, 48, 88, 87), (48, 50, 89, 88), (50, 52, 90, 89), (52, 54, 91, 90), (54, 56, 92, 91), (56, 58, 93, 92), (58, 60, 94, 93), (53, 122, 121, 51), (60, 62, 95, 94), (62, 0, 65, 95), (0, 62, 60, 58, 56, 54, 52, 50, 48, 46, 44, 42, 40, 38, 36, 34, 32, 30, 28, 26, 24, 22, 20, 18, 16, 14, 12, 10, 8, 6, 4, 2), (1, 65, 64, 3), (3, 64, 66, 5), (5, 66, 67, 7), (7, 67, 68, 9), (9, 68, 69, 11), (11, 69, 70, 13), (13, 70, 71, 15), (15, 71, 72, 17), (17, 72, 73, 19), (19, 73, 74, 21), (21, 74, 75, 23), (23, 75, 76, 25), (25, 76, 77, 27), (27, 77, 78, 29), (29, 78, 79, 31), (31, 79, 80, 33), (33, 80, 81, 35), (35, 81, 82, 37), (37, 82, 83, 39), (39, 83, 84, 41), (41, 84, 85, 43), (43, 85, 86, 45), (45, 86, 87, 47), (47, 87, 88, 49), (49, 88, 89, 51), (51, 89, 90, 53), (53, 90, 91, 55), (55, 91, 92, 57), (57, 92, 93, 59), (59, 93, 94, 61), (61, 94, 95, 63), (63, 95, 65, 1), (96, 98, 99, 100, 101, 102, 103, 104, 105, 106, 107, 108, 109, 110, 111, 112, 113, 114, 115, 116, 117, 118, 119, 120, 121, 122, 123, 124, 125, 126, 127, 97), (27, 109, 108, 25), (55, 123, 122, 53), (29, 110, 109, 27), (3, 96, 97, 1), (57, 124, 123, 55), (31, 111, 110, 29), (5, 98, 96, 3), (59, 125, 124, 57), (33, 112, 111, 31), (7, 99, 98, 5), (61, 126, 125, 59), (35, 113, 112, 33), (9, 100, 99, 7), (63, 127, 126, 61), (37, 114, 113, 35), (11, 101, 100, 9), (1, 97, 127, 63), (39, 115, 114, 37), (13, 102, 101, 11), (41, 116, 115, 39), (15, 103, 102, 13), (43, 117, 116, 41), (17, 104, 103, 15), (45, 118, 117, 43), (19, 105, 104, 17), (47, 119, 118, 45), (21, 106, 105, 19), (49, 120, 119, 47), (23, 107, 106, 21), (51, 121, 120, 49), (25, 108, 107, 23)])
_uv = me_cylinder_003.uv_layers.new(name='UVMap')
_uv.uv.foreach_set('vector', [0.0006657, 0.5898, 0.001417, 0.6212, 0.3015, 0.6113, 0.3001, 0.5832, 0.001417, 0.6212, 0.002487, 0.6526, 0.3027, 0.6394, 0.3015, 0.6113, 0.002487, 0.6526, 0.003872, 0.684, 0.3042, 0.6677, 0.3027, 0.6394, 0.003872, 0.684, 0.00558, 0.7154, 0.3066, 0.6959, 0.3042, 0.6677, 0.00558, 0.7154, 0.007602, 0.7469, 0.3088, 0.7241, 0.3066, 0.6959, 0.007602, 0.7469, 0.009935, 0.7784, 0.312, 0.7522, 0.3088, 0.7241, 0.009935, 0.7784, 0.01257, 0.8099, 0.315, 0.7803, 0.312, 0.7522, 0.01257, 0.8099, 0.0155, 0.8415, 0.3185, 0.8088, 0.315, 0.7803, 0.0155, 0.8415, 0.01873, 0.873, 0.3232, 0.8372, 0.3185, 0.8088, 0.01873, 0.873, 0.02224, 0.9047, 0.328, 0.8658, 0.3232, 0.8372, 0.02224, 0.9047, 0.026, 0.9364, 0.3336, 0.8951, 0.328, 0.8658, 0.026, 0.9364, 0.03002, 0.9681, 0.341, 0.9251, 0.3336, 0.8951, 0.03002, 0.9681, 0.03425, 0.9999, 0.3497, 0.9568, 0.341, 0.9251, 0.04421, 0.0001247, 0.03973, 0.0303, 0.3432, 0.07682, 0.352, 0.04583, 0.03973, 0.0303, 0.03524, 0.06126, 0.3359, 0.1061, 0.3432, 0.07682, 0.03524, 0.06126, 0.03096, 0.09218, 0.3298, 0.1349, 0.3359, 0.1061, 0.03096, 0.09218, 0.0269, 0.1231, 0.3251, 0.1632, 0.3298, 0.1349, 0.0269, 0.1231, 0.02309, 0.154, 0.3205, 0.1912, 0.3251, 0.1632, 0.02309, 0.154, 0.01955, 0.1849, 0.3164, 0.2193, 0.3205, 0.1912, 0.01955, 0.1849, 0.01627, 0.2159, 0.3134, 0.2473, 0.3164, 0.2193, 0.01627, 0.2159, 0.01329, 0.2468, 0.3102, 0.2752, 0.3134, 0.2473, 0.01329, 0.2468, 0.0106, 0.2779, 0.308, 0.303, 0.3102, 0.2752, 0.0106, 0.2779, 0.008203, 0.3089, 0.3056, 0.3308, 0.308, 0.303, 0.008203, 0.3089, 0.006112, 0.34, 0.3035, 0.3588, 0.3056, 0.3308, 0.006112, 0.34, 0.004329, 0.3711, 0.3023, 0.3868, 0.3035, 0.3588, 0.004329, 0.3711, 0.002857, 0.4022, 0.3009, 0.4147, 0.3023, 0.3868, 0.002857, 0.4022, 0.001697, 0.4334, 0.2998, 0.4429, 0.3009, 0.4147, 0.001697, 0.4334, 0.0008538, 0.4647, 0.2996, 0.471, 0.2998, 0.4429, 0.0008538, 0.4647, 0.0003299, 0.4959, 0.2991, 0.499, 0.2996, 0.471, 0.0003299, 0.4959, 0.0001247, 0.5272, 0.2995, 0.527, 0.2991, 0.499, 0.3608, 0.4173, 0.4643, 0.421, 0.4652, 0.3948, 0.3613, 0.3899, 0.0001247, 0.5272, 0.0002371, 0.5585, 0.2996, 0.555, 0.2995, 0.527, 0.0002371, 0.5585, 0.0006657, 0.5898, 0.3001, 0.5832, 0.2996, 0.555, 0.6827, 0.8191, 0.6878, 0.8447, 0.6978, 0.8688, 0.7123, 0.8905, 0.7308, 0.9089, 0.7525, 0.9234, 0.7766, 0.9334, 0.8022, 0.9385, 0.8283, 0.9385, 0.8539, 0.9334, 0.878, 0.9234, 0.8997, 0.9089, 0.9182, 0.8905, 0.9327, 0.8688, 0.9427, 0.8447, 0.9478, 0.8191, 0.9478, 0.793, 0.9427, 0.7674, 0.9327, 0.7432, 0.9182, 0.7215, 0.8997, 0.7031, 0.878, 0.6886, 0.8539, 0.6786, 0.8283, 0.6735, 0.8022, 0.6735, 0.7766, 0.6786, 0.7525, 0.6886, 0.7308, 0.7031, 0.7123, 0.7215, 0.6978, 0.7432, 0.6878, 0.7674, 0.6827, 0.793, 0.361, 0.5817, 0.3001, 0.5832, 0.3015, 0.6113, 0.3609, 0.6091, 0.3609, 0.6091, 0.3015, 0.6113, 0.3027, 0.6394, 0.3628, 0.6365, 0.3628, 0.6365, 0.3027, 0.6394, 0.3042, 0.6677, 0.3651, 0.6639, 0.3651, 0.6639, 0.3042, 0.6677, 0.3066, 0.6959, 0.3661, 0.6913, 0.3661, 0.6913, 0.3066, 0.6959, 0.3088, 0.7241, 0.3692, 0.7186, 0.3692, 0.7186, 0.3088, 0.7241, 0.312, 0.7522, 0.3709, 0.746, 0.3709, 0.746, 0.312, 0.7522, 0.315, 0.7803, 0.3747, 0.7732, 0.3747, 0.7732, 0.315, 0.7803, 0.3185, 0.8088, 0.3789, 0.8002, 0.3789, 0.8002, 0.3185, 0.8088, 0.3232, 0.8372, 0.382, 0.8274, 0.382, 0.8274, 0.3232, 0.8372, 0.328, 0.8658, 0.3872, 0.8541, 0.3872, 0.8541, 0.328, 0.8658, 0.3336, 0.8951, 0.3931, 0.8804, 0.3931, 0.8804, 0.3336, 0.8951, 0.341, 0.9251, 0.3988, 0.9065, 0.3988, 0.9065, 0.341, 0.9251, 0.3497, 0.9568, 0.4064, 0.931, 0.4067, 0.07147, 0.352, 0.04583, 0.3432, 0.07682, 0.3991, 0.09532, 0.3991, 0.09532, 0.3432, 0.07682, 0.3359, 0.1061, 0.3935, 0.121, 0.3935, 0.121, 0.3359, 0.1061, 0.3298, 0.1349, 0.3885, 0.1473, 0.3885, 0.1473, 0.3298, 0.1349, 0.3251, 0.1632, 0.3827, 0.1736, 0.3827, 0.1736, 0.3251, 0.1632, 0.3205, 0.1912, 0.3793, 0.2004, 0.3793, 0.2004, 0.3205, 0.1912, 0.3164, 0.2193, 0.3762, 0.2273, 0.3762, 0.2273, 0.3164, 0.2193, 0.3134, 0.2473, 0.3721, 0.2541, 0.3721, 0.2541, 0.3134, 0.2473, 0.3102, 0.2752, 0.37, 0.2813, 0.37, 0.2813, 0.3102, 0.2752, 0.308, 0.303, 0.3665, 0.3083, 0.3665, 0.3083, 0.308, 0.303, 0.3056, 0.3308, 0.3651, 0.3355, 0.3651, 0.3355, 0.3056, 0.3308, 0.3035, 0.3588, 0.3639, 0.3628, 0.3639, 0.3628, 0.3035, 0.3588, 0.3023, 0.3868, 0.3613, 0.3899, 0.3613, 0.3899, 0.3023, 0.3868, 0.3009, 0.4147, 0.3608, 0.4173, 0.3608, 0.4173, 0.3009, 0.4147, 0.2998, 0.4429, 0.3606, 0.4447, 0.3606, 0.4447, 0.2998, 0.4429, 0.2996, 0.471, 0.3591, 0.472, 0.3591, 0.472, 0.2996, 0.471, 0.2991, 0.499, 0.3596, 0.4994, 0.3596, 0.4994, 0.2991, 0.499, 0.2995, 0.527, 0.3586, 0.5268, 0.3586, 0.5268, 0.2995, 0.527, 0.2996, 0.555, 0.3597, 0.5543, 0.3597, 0.5543, 0.2996, 0.555, 0.3001, 0.5832, 0.361, 0.5817, 0.6057, 0.5471, 0.6408, 0.5706, 0.6799, 0.5868, 0.7213, 0.5951, 0.7636, 0.5951, 0.8051, 0.5868, 0.8442, 0.5706, 0.8793, 0.5471, 0.9092, 0.5172, 0.9327, 0.4821, 0.9489, 0.443, 0.9571, 0.4016, 0.9571, 0.3593, 0.9489, 0.3178, 0.9327, 0.2787, 0.9092, 0.2436, 0.8793, 0.2137, 0.8442, 0.1902, 0.8051, 0.174, 0.7636, 0.1658, 0.7213, 0.1658, 0.6799, 0.174, 0.6408, 0.1902, 0.6057, 0.2137, 0.5758, 0.2436, 0.5523, 0.2787, 0.5361, 0.3178, 0.5278, 0.3593, 0.5278, 0.4016, 0.5361, 0.443, 0.5523, 0.4821, 0.5758, 0.5172, 0.4064, 0.931, 0.5013, 0.9102, 0.4962, 0.886, 0.3988, 0.9065, 0.3606, 0.4447, 0.4637, 0.4472, 0.4643, 0.421, 0.3608, 0.4173, 0.3991, 0.09532, 0.4961, 0.1159, 0.5013, 0.09116, 0.4067, 0.07147, 0.3609, 0.6091, 0.4652, 0.605, 0.4643, 0.5787, 0.361, 0.5817, 0.3591, 0.472, 0.4633, 0.4735, 0.4637, 0.4472, 0.3606, 0.4447, 0.3935, 0.121, 0.4914, 0.1402, 0.4961, 0.1159, 0.3991, 0.09532, 0.3628, 0.6365, 0.4664, 0.6313, 0.4652, 0.605, 0.3609, 0.6091, 0.3596, 0.4994, 0.4631, 0.4998, 0.4633, 0.4735, 0.3591, 0.472, 0.3885, 0.1473, 0.4871, 0.1647, 0.4914, 0.1402, 0.3935, 0.121, 0.3651, 0.6639, 0.4679, 0.6574, 0.4664, 0.6313, 0.3628, 0.6365, 0.3586, 0.5268, 0.4632, 0.5261, 0.4631, 0.4998, 0.3596, 0.4994, 0.3827, 0.1736, 0.4833, 0.1895, 0.4871, 0.1647, 0.3885, 0.1473, 0.3661, 0.6913, 0.4696, 0.6835, 0.4679, 0.6574, 0.3651, 0.6639, 0.3597, 0.5543, 0.4636, 0.5524, 0.4632, 0.5261, 0.3586, 0.5268, 0.3793, 0.2004, 0.4798, 0.2146, 0.4833, 0.1895, 0.3827, 0.1736, 0.3692, 0.7186, 0.4716, 0.7095, 0.4696, 0.6835, 0.3661, 0.6913, 0.361, 0.5817, 0.4643, 0.5787, 0.4636, 0.5524, 0.3597, 0.5543, 0.3762, 0.2273, 0.4768, 0.24, 0.4798, 0.2146, 0.3793, 0.2004, 0.3709, 0.746, 0.4739, 0.7353, 0.4716, 0.7095, 0.3692, 0.7186, 0.3721, 0.2541, 0.474, 0.2654, 0.4768, 0.24, 0.3762, 0.2273, 0.3747, 0.7732, 0.4766, 0.761, 0.4739, 0.7353, 0.3709, 0.746, 0.37, 0.2813, 0.4716, 0.2911, 0.474, 0.2654, 0.3721, 0.2541, 0.3789, 0.8002, 0.4797, 0.7864, 0.4766, 0.761, 0.3747, 0.7732, 0.3665, 0.3083, 0.4695, 0.3168, 0.4716, 0.2911, 0.37, 0.2813, 0.382, 0.8274, 0.4832, 0.8117, 0.4797, 0.7864, 0.3789, 0.8002, 0.3651, 0.3355, 0.4678, 0.3427, 0.4695, 0.3168, 0.3665, 0.3083, 0.3872, 0.8541, 0.4871, 0.8367, 0.4832, 0.8117, 0.382, 0.8274, 0.3639, 0.3628, 0.4664, 0.3687, 0.4678, 0.3427, 0.3651, 0.3355, 0.3931, 0.8804, 0.4914, 0.8614, 0.4871, 0.8367, 0.3872, 0.8541, 0.3613, 0.3899, 0.4652, 0.3948, 0.4664, 0.3687, 0.3639, 0.3628, 0.3988, 0.9065, 0.4962, 0.886, 0.4914, 0.8614, 0.3931, 0.8804])
me_cylinder_003.update()
me_cylinder_005 = bpy.data.meshes.new('Cylinder.005')
me_cylinder_005.from_pydata([(0.001169, 1.001, 1.367), (-0.0005357, 0.6694, -0.6303), (0.1963, 0.9823, 1.366), (0.1302, 0.6566, -0.6309), (0.3839, 0.9254, 1.366), (0.2559, 0.6184, -0.6313), (0.5567, 0.833, 1.366), (0.3718, 0.5565, -0.6316), (0.7083, 0.7086, 1.366), (0.4733, 0.4732, -0.6315), (0.8326, 0.5571, 1.366), (0.5566, 0.3716, -0.6313), (0.925, 0.3842, 1.367), (0.6186, 0.2558, -0.6308), (0.982, 0.1966, 1.368), (0.6567, 0.1301, -0.6301), (1.001, 0.001484, 1.369), (0.6696, -0.0006788, -0.6293), (0.982, -0.1936, 1.37), (0.6567, -0.1314, -0.6283), (0.9251, -0.3812, 1.372), (0.6186, -0.2571, -0.6272), (0.8326, -0.5541, 1.374), (0.5566, -0.373, -0.6261), (0.7083, -0.7056, 1.375), (0.4733, -0.4745, -0.6249), (0.5567, -0.83, 1.377), (0.3718, -0.5579, -0.6238), (0.3839, -0.9224, 1.379), (0.2559, -0.6198, -0.6227), (0.1963, -0.9793, 1.38), (0.1302, -0.6579, -0.6218), (0.001175, -0.9985, 1.381), (-0.0005317, -0.6708, -0.6209), (-0.1939, -0.9793, 1.382), (-0.1313, -0.6579, -0.6203), (-0.3815, -0.9224, 1.383), (-0.257, -0.6198, -0.6199), (-0.5544, -0.83, 1.383), (-0.3728, -0.5579, -0.6197), (-0.7059, -0.7056, 1.383), (-0.4744, -0.4745, -0.6197), (-0.8303, -0.5541, 1.383), (-0.5577, -0.373, -0.62), (-0.9227, -0.3812, 1.382), (-0.6196, -0.2571, -0.6204), (-0.9796, -0.1936, 1.381), (-0.6578, -0.1314, -0.6211), (-0.9988, 0.00149, 1.38), (-0.6707, -0.0006748, -0.6219), (-0.9796, 0.1966, 1.378), (-0.6578, 0.1301, -0.6229), (-0.9227, 0.3842, 1.377), (-0.6196, 0.2558, -0.624), (-0.8303, 0.5571, 1.375), (-0.5577, 0.3716, -0.6251), (-0.7059, 0.7086, 1.373), (-0.4744, 0.4732, -0.6263), (-0.5544, 0.833, 1.372), (-0.3728, 0.5565, -0.6275), (-0.3815, 0.9254, 1.37), (-0.257, 0.6184, -0.6285), (-0.1939, 0.9823, 1.369), (-0.1313, 0.6566, -0.6295), (0.1946, 0.9801, -0.6335), (-0.0005366, 0.9993, -0.6326), (0.3821, 0.9232, -0.6342), (0.555, 0.8308, -0.6345), (0.7066, 0.7064, -0.6344), (0.8309, 0.5549, -0.6341), (0.9233, 0.382, -0.6334), (0.9802, 0.1944, -0.6324), (0.9995, -0.0006797, -0.6311), (0.9802, -0.1958, -0.6297), (0.9233, -0.3834, -0.628), (0.8309, -0.5562, -0.6263), (0.7066, -0.7078, -0.6246), (0.555, -0.8321, -0.6229), (0.3822, -0.9246, -0.6213), (0.1946, -0.9815, -0.6198), (-0.0005308, -1.001, -0.6186), (-0.1956, -0.9815, -0.6177), (-0.3832, -0.9246, -0.6171), (-0.5561, -0.8321, -0.6168), (-0.7076, -0.7078, -0.6168), (-0.832, -0.5562, -0.6172), (-0.9244, -0.3834, -0.6179), (-0.9813, -0.1958, -0.6189), (-1.001, -0.0006738, -0.6201), (-0.9813, 0.1944, -0.6216), (-0.9244, 0.382, -0.6232), (-0.832, 0.5549, -0.6249), (-0.7076, 0.7064, -0.6267), (-0.5561, 0.8308, -0.6284), (-0.3832, 0.9232, -0.63), (-0.1956, 0.9801, -0.6314), (0.1306, 0.6571, -0.1284), (-0.000107, 0.67, -0.1278), (0.2563, 0.619, -0.1289), (0.3722, 0.557, -0.1291), (0.4737, 0.4737, -0.1291), (0.5571, 0.3722, -0.1288), (0.619, 0.2563, -0.1283), (0.6571, 0.1306, -0.1277), (0.67, -0.0001352, -0.1268), (0.6571, -0.1309, -0.1258), (0.619, -0.2566, -0.1248), (0.5571, -0.3724, -0.1236), (0.4737, -0.474, -0.1224), (0.3722, -0.5573, -0.1213), (0.2563, -0.6192, -0.1202), (0.1306, -0.6574, -0.1193), (-0.0001031, -0.6702, -0.1185), (-0.1308, -0.6574, -0.1178), (-0.2565, -0.6192, -0.1174), (-0.3724, -0.5573, -0.1172), (-0.4739, -0.474, -0.1172), (-0.5573, -0.3724, -0.1175), (-0.6192, -0.2566, -0.1179), (-0.6573, -0.1309, -0.1186), (-0.6702, -0.0001312, -0.1195), (-0.6573, 0.1306, -0.1204), (-0.6192, 0.2563, -0.1215), (-0.5573, 0.3722, -0.1227), (-0.474, 0.4737, -0.1238), (-0.3724, 0.557, -0.125), (-0.2565, 0.619, -0.126), (-0.1308, 0.6571, -0.127)], [], [(0, 2, 64, 65), (2, 4, 66, 64), (4, 6, 67, 66), (6, 8, 68, 67), (8, 10, 69, 68), (10, 12, 70, 69), (12, 14, 71, 70), (14, 16, 72, 71), (16, 18, 73, 72), (18, 20, 74, 73), (20, 22, 75, 74), (22, 24, 76, 75), (24, 26, 77, 76), (26, 28, 78, 77), (28, 30, 79, 78), (30, 32, 80, 79), (32, 34, 81, 80), (34, 36, 82, 81), (36, 38, 83, 82), (38, 40, 84, 83), (40, 42, 85, 84), (42, 44, 86, 85), (44, 46, 87, 86), (46, 48, 88, 87), (48, 50, 89, 88), (50, 52, 90, 89), (52, 54, 91, 90), (54, 56, 92, 91), (56, 58, 93, 92), (58, 60, 94, 93), (53, 122, 121, 51), (60, 62, 95, 94), (62, 0, 65, 95), (0, 62, 60, 58, 56, 54, 52, 50, 48, 46, 44, 42, 40, 38, 36, 34, 32, 30, 28, 26, 24, 22, 20, 18, 16, 14, 12, 10, 8, 6, 4, 2), (1, 65, 64, 3), (3, 64, 66, 5), (5, 66, 67, 7), (7, 67, 68, 9), (9, 68, 69, 11), (11, 69, 70, 13), (13, 70, 71, 15), (15, 71, 72, 17), (17, 72, 73, 19), (19, 73, 74, 21), (21, 74, 75, 23), (23, 75, 76, 25), (25, 76, 77, 27), (27, 77, 78, 29), (29, 78, 79, 31), (31, 79, 80, 33), (33, 80, 81, 35), (35, 81, 82, 37), (37, 82, 83, 39), (39, 83, 84, 41), (41, 84, 85, 43), (43, 85, 86, 45), (45, 86, 87, 47), (47, 87, 88, 49), (49, 88, 89, 51), (51, 89, 90, 53), (53, 90, 91, 55), (55, 91, 92, 57), (57, 92, 93, 59), (59, 93, 94, 61), (61, 94, 95, 63), (63, 95, 65, 1), (96, 98, 99, 100, 101, 102, 103, 104, 105, 106, 107, 108, 109, 110, 111, 112, 113, 114, 115, 116, 117, 118, 119, 120, 121, 122, 123, 124, 125, 126, 127, 97), (27, 109, 108, 25), (55, 123, 122, 53), (29, 110, 109, 27), (3, 96, 97, 1), (57, 124, 123, 55), (31, 111, 110, 29), (5, 98, 96, 3), (59, 125, 124, 57), (33, 112, 111, 31), (7, 99, 98, 5), (61, 126, 125, 59), (35, 113, 112, 33), (9, 100, 99, 7), (63, 127, 126, 61), (37, 114, 113, 35), (11, 101, 100, 9), (1, 97, 127, 63), (39, 115, 114, 37), (13, 102, 101, 11), (41, 116, 115, 39), (15, 103, 102, 13), (43, 117, 116, 41), (17, 104, 103, 15), (45, 118, 117, 43), (19, 105, 104, 17), (47, 119, 118, 45), (21, 106, 105, 19), (49, 120, 119, 47), (23, 107, 106, 21), (51, 121, 120, 49), (25, 108, 107, 23)])
_uv = me_cylinder_005.uv_layers.new(name='UVMap')
_uv.uv.foreach_set('vector', [0.0006657, 0.5898, 0.001417, 0.6212, 0.3015, 0.6113, 0.3001, 0.5832, 0.001417, 0.6212, 0.002487, 0.6526, 0.3027, 0.6394, 0.3015, 0.6113, 0.002487, 0.6526, 0.003872, 0.684, 0.3042, 0.6677, 0.3027, 0.6394, 0.003872, 0.684, 0.00558, 0.7154, 0.3066, 0.6959, 0.3042, 0.6677, 0.00558, 0.7154, 0.007602, 0.7469, 0.3088, 0.7241, 0.3066, 0.6959, 0.007602, 0.7469, 0.009935, 0.7784, 0.312, 0.7522, 0.3088, 0.7241, 0.009935, 0.7784, 0.01257, 0.8099, 0.315, 0.7803, 0.312, 0.7522, 0.01257, 0.8099, 0.0155, 0.8415, 0.3185, 0.8088, 0.315, 0.7803, 0.0155, 0.8415, 0.01873, 0.873, 0.3232, 0.8372, 0.3185, 0.8088, 0.01873, 0.873, 0.02224, 0.9047, 0.328, 0.8658, 0.3232, 0.8372, 0.02224, 0.9047, 0.026, 0.9364, 0.3336, 0.8951, 0.328, 0.8658, 0.026, 0.9364, 0.03002, 0.9681, 0.341, 0.9251, 0.3336, 0.8951, 0.03002, 0.9681, 0.03425, 0.9999, 0.3497, 0.9568, 0.341, 0.9251, 0.04421, 0.0001247, 0.03973, 0.0303, 0.3432, 0.07682, 0.352, 0.04583, 0.03973, 0.0303, 0.03524, 0.06126, 0.3359, 0.1061, 0.3432, 0.07682, 0.03524, 0.06126, 0.03096, 0.09218, 0.3298, 0.1349, 0.3359, 0.1061, 0.03096, 0.09218, 0.0269, 0.1231, 0.3251, 0.1632, 0.3298, 0.1349, 0.0269, 0.1231, 0.02309, 0.154, 0.3205, 0.1912, 0.3251, 0.1632, 0.02309, 0.154, 0.01955, 0.1849, 0.3164, 0.2193, 0.3205, 0.1912, 0.01955, 0.1849, 0.01627, 0.2159, 0.3134, 0.2473, 0.3164, 0.2193, 0.01627, 0.2159, 0.01329, 0.2468, 0.3102, 0.2752, 0.3134, 0.2473, 0.01329, 0.2468, 0.0106, 0.2779, 0.308, 0.303, 0.3102, 0.2752, 0.0106, 0.2779, 0.008203, 0.3089, 0.3056, 0.3308, 0.308, 0.303, 0.008203, 0.3089, 0.006112, 0.34, 0.3035, 0.3588, 0.3056, 0.3308, 0.006112, 0.34, 0.004329, 0.3711, 0.3023, 0.3868, 0.3035, 0.3588, 0.004329, 0.3711, 0.002857, 0.4022, 0.3009, 0.4147, 0.3023, 0.3868, 0.002857, 0.4022, 0.001697, 0.4334, 0.2998, 0.4429, 0.3009, 0.4147, 0.001697, 0.4334, 0.0008538, 0.4647, 0.2996, 0.471, 0.2998, 0.4429, 0.0008538, 0.4647, 0.0003299, 0.4959, 0.2991, 0.499, 0.2996, 0.471, 0.0003299, 0.4959, 0.0001247, 0.5272, 0.2995, 0.527, 0.2991, 0.499, 0.3608, 0.4173, 0.4643, 0.421, 0.4652, 0.3948, 0.3613, 0.3899, 0.0001247, 0.5272, 0.0002371, 0.5585, 0.2996, 0.555, 0.2995, 0.527, 0.0002371, 0.5585, 0.0006657, 0.5898, 0.3001, 0.5832, 0.2996, 0.555, 0.6827, 0.8191, 0.6878, 0.8447, 0.6978, 0.8688, 0.7123, 0.8905, 0.7308, 0.9089, 0.7525, 0.9234, 0.7766, 0.9334, 0.8022, 0.9385, 0.8283, 0.9385, 0.8539, 0.9334, 0.878, 0.9234, 0.8997, 0.9089, 0.9182, 0.8905, 0.9327, 0.8688, 0.9427, 0.8447, 0.9478, 0.8191, 0.9478, 0.793, 0.9427, 0.7674, 0.9327, 0.7432, 0.9182, 0.7215, 0.8997, 0.7031, 0.878, 0.6886, 0.8539, 0.6786, 0.8283, 0.6735, 0.8022, 0.6735, 0.7766, 0.6786, 0.7525, 0.6886, 0.7308, 0.7031, 0.7123, 0.7215, 0.6978, 0.7432, 0.6878, 0.7674, 0.6827, 0.793, 0.361, 0.5817, 0.3001, 0.5832, 0.3015, 0.6113, 0.3609, 0.6091, 0.3609, 0.6091, 0.3015, 0.6113, 0.3027, 0.6394, 0.3628, 0.6365, 0.3628, 0.6365, 0.3027, 0.6394, 0.3042, 0.6677, 0.3651, 0.6639, 0.3651, 0.6639, 0.3042, 0.6677, 0.3066, 0.6959, 0.3661, 0.6913, 0.3661, 0.6913, 0.3066, 0.6959, 0.3088, 0.7241, 0.3692, 0.7186, 0.3692, 0.7186, 0.3088, 0.7241, 0.312, 0.7522, 0.3709, 0.746, 0.3709, 0.746, 0.312, 0.7522, 0.315, 0.7803, 0.3747, 0.7732, 0.3747, 0.7732, 0.315, 0.7803, 0.3185, 0.8088, 0.3789, 0.8002, 0.3789, 0.8002, 0.3185, 0.8088, 0.3232, 0.8372, 0.382, 0.8274, 0.382, 0.8274, 0.3232, 0.8372, 0.328, 0.8658, 0.3872, 0.8541, 0.3872, 0.8541, 0.328, 0.8658, 0.3336, 0.8951, 0.3931, 0.8804, 0.3931, 0.8804, 0.3336, 0.8951, 0.341, 0.9251, 0.3988, 0.9065, 0.3988, 0.9065, 0.341, 0.9251, 0.3497, 0.9568, 0.4064, 0.931, 0.4067, 0.07147, 0.352, 0.04583, 0.3432, 0.07682, 0.3991, 0.09532, 0.3991, 0.09532, 0.3432, 0.07682, 0.3359, 0.1061, 0.3935, 0.121, 0.3935, 0.121, 0.3359, 0.1061, 0.3298, 0.1349, 0.3885, 0.1473, 0.3885, 0.1473, 0.3298, 0.1349, 0.3251, 0.1632, 0.3827, 0.1736, 0.3827, 0.1736, 0.3251, 0.1632, 0.3205, 0.1912, 0.3793, 0.2004, 0.3793, 0.2004, 0.3205, 0.1912, 0.3164, 0.2193, 0.3762, 0.2273, 0.3762, 0.2273, 0.3164, 0.2193, 0.3134, 0.2473, 0.3721, 0.2541, 0.3721, 0.2541, 0.3134, 0.2473, 0.3102, 0.2752, 0.37, 0.2813, 0.37, 0.2813, 0.3102, 0.2752, 0.308, 0.303, 0.3665, 0.3083, 0.3665, 0.3083, 0.308, 0.303, 0.3056, 0.3308, 0.3651, 0.3355, 0.3651, 0.3355, 0.3056, 0.3308, 0.3035, 0.3588, 0.3639, 0.3628, 0.3639, 0.3628, 0.3035, 0.3588, 0.3023, 0.3868, 0.3613, 0.3899, 0.3613, 0.3899, 0.3023, 0.3868, 0.3009, 0.4147, 0.3608, 0.4173, 0.3608, 0.4173, 0.3009, 0.4147, 0.2998, 0.4429, 0.3606, 0.4447, 0.3606, 0.4447, 0.2998, 0.4429, 0.2996, 0.471, 0.3591, 0.472, 0.3591, 0.472, 0.2996, 0.471, 0.2991, 0.499, 0.3596, 0.4994, 0.3596, 0.4994, 0.2991, 0.499, 0.2995, 0.527, 0.3586, 0.5268, 0.3586, 0.5268, 0.2995, 0.527, 0.2996, 0.555, 0.3597, 0.5543, 0.3597, 0.5543, 0.2996, 0.555, 0.3001, 0.5832, 0.361, 0.5817, 0.6057, 0.5471, 0.6408, 0.5706, 0.6799, 0.5868, 0.7213, 0.5951, 0.7636, 0.5951, 0.8051, 0.5868, 0.8442, 0.5706, 0.8793, 0.5471, 0.9092, 0.5172, 0.9327, 0.4821, 0.9489, 0.443, 0.9571, 0.4016, 0.9571, 0.3593, 0.9489, 0.3178, 0.9327, 0.2787, 0.9092, 0.2436, 0.8793, 0.2137, 0.8442, 0.1902, 0.8051, 0.174, 0.7636, 0.1658, 0.7213, 0.1658, 0.6799, 0.174, 0.6408, 0.1902, 0.6057, 0.2137, 0.5758, 0.2436, 0.5523, 0.2787, 0.5361, 0.3178, 0.5278, 0.3593, 0.5278, 0.4016, 0.5361, 0.443, 0.5523, 0.4821, 0.5758, 0.5172, 0.4064, 0.931, 0.5013, 0.9102, 0.4962, 0.886, 0.3988, 0.9065, 0.3606, 0.4447, 0.4637, 0.4472, 0.4643, 0.421, 0.3608, 0.4173, 0.3991, 0.09532, 0.4961, 0.1159, 0.5013, 0.09116, 0.4067, 0.07147, 0.3609, 0.6091, 0.4652, 0.605, 0.4643, 0.5787, 0.361, 0.5817, 0.3591, 0.472, 0.4633, 0.4735, 0.4637, 0.4472, 0.3606, 0.4447, 0.3935, 0.121, 0.4914, 0.1402, 0.4961, 0.1159, 0.3991, 0.09532, 0.3628, 0.6365, 0.4664, 0.6313, 0.4652, 0.605, 0.3609, 0.6091, 0.3596, 0.4994, 0.4631, 0.4998, 0.4633, 0.4735, 0.3591, 0.472, 0.3885, 0.1473, 0.4871, 0.1647, 0.4914, 0.1402, 0.3935, 0.121, 0.3651, 0.6639, 0.4679, 0.6574, 0.4664, 0.6313, 0.3628, 0.6365, 0.3586, 0.5268, 0.4632, 0.5261, 0.4631, 0.4998, 0.3596, 0.4994, 0.3827, 0.1736, 0.4833, 0.1895, 0.4871, 0.1647, 0.3885, 0.1473, 0.3661, 0.6913, 0.4696, 0.6835, 0.4679, 0.6574, 0.3651, 0.6639, 0.3597, 0.5543, 0.4636, 0.5524, 0.4632, 0.5261, 0.3586, 0.5268, 0.3793, 0.2004, 0.4798, 0.2146, 0.4833, 0.1895, 0.3827, 0.1736, 0.3692, 0.7186, 0.4716, 0.7095, 0.4696, 0.6835, 0.3661, 0.6913, 0.361, 0.5817, 0.4643, 0.5787, 0.4636, 0.5524, 0.3597, 0.5543, 0.3762, 0.2273, 0.4768, 0.24, 0.4798, 0.2146, 0.3793, 0.2004, 0.3709, 0.746, 0.4739, 0.7353, 0.4716, 0.7095, 0.3692, 0.7186, 0.3721, 0.2541, 0.474, 0.2654, 0.4768, 0.24, 0.3762, 0.2273, 0.3747, 0.7732, 0.4766, 0.761, 0.4739, 0.7353, 0.3709, 0.746, 0.37, 0.2813, 0.4716, 0.2911, 0.474, 0.2654, 0.3721, 0.2541, 0.3789, 0.8002, 0.4797, 0.7864, 0.4766, 0.761, 0.3747, 0.7732, 0.3665, 0.3083, 0.4695, 0.3168, 0.4716, 0.2911, 0.37, 0.2813, 0.382, 0.8274, 0.4832, 0.8117, 0.4797, 0.7864, 0.3789, 0.8002, 0.3651, 0.3355, 0.4678, 0.3427, 0.4695, 0.3168, 0.3665, 0.3083, 0.3872, 0.8541, 0.4871, 0.8367, 0.4832, 0.8117, 0.382, 0.8274, 0.3639, 0.3628, 0.4664, 0.3687, 0.4678, 0.3427, 0.3651, 0.3355, 0.3931, 0.8804, 0.4914, 0.8614, 0.4871, 0.8367, 0.3872, 0.8541, 0.3613, 0.3899, 0.4652, 0.3948, 0.4664, 0.3687, 0.3639, 0.3628, 0.3988, 0.9065, 0.4962, 0.886, 0.4914, 0.8614, 0.3931, 0.8804])
me_cylinder_005.update()
me_cube_010 = bpy.data.meshes.new('Cube.010')
me_cube_010.from_pydata([(-1.0, -1.0, -1.0), (-1.0, -1.0, 1.0), (-1.0, 1.0, -1.0), (-1.0, 1.0, 1.0), (1.0, -1.0, -1.0), (1.0, -1.0, 1.0), (1.0, 1.0, -1.0), (1.0, 1.0, 1.0)], [], [(0, 1, 3, 2), (2, 3, 7, 6), (6, 7, 5, 4), (4, 5, 1, 0), (2, 6, 4, 0), (7, 3, 1, 5)])
_uv = me_cube_010.uv_layers.new(name='UVMap')
_uv.uv.foreach_set('vector', [0.375, 0.0, 0.625, 0.0, 0.625, 0.25, 0.375, 0.25, 0.375, 0.25, 0.625, 0.25, 0.625, 0.5, 0.375, 0.5, 0.375, 0.5, 0.625, 0.5, 0.625, 0.75, 0.375, 0.75, 0.375, 0.75, 0.625, 0.75, 0.625, 1.0, 0.375, 1.0, 0.125, 0.5, 0.375, 0.5, 0.375, 0.75, 0.125, 0.75, 0.625, 0.5, 0.875, 0.5, 0.875, 0.75, 0.625, 0.75])
me_cube_010.update()

# ---- objects
ob_light_001 = bpy.data.objects.new('Light.001', light_light_001)
ob_camera_001 = bpy.data.objects.new('Camera.001', cam_camera_001)
ob_reference_frontt_001 = bpy.data.objects.new('reference frontt.001', None)
ob_reference_sidee_001 = bpy.data.objects.new('reference sidee.001', None)
ob_vindue_1_s2_001 = bpy.data.objects.new('vindue 1 s2.001', me_cube_001)
ob_vindue_2_s2_001 = bpy.data.objects.new('vindue 2 s2.001', me_cube_003)
ob_car_body_001 = bpy.data.objects.new('car body.001', me_cube_004)
ob_spejl_s1_001 = bpy.data.objects.new('spejl s1.001', me_cube_008)
ob_lys_1__001 = bpy.data.objects.new('lys 1 .001', me_circle_003)
ob_lys_2_001 = bpy.data.objects.new('lys 2.001', me_circle_004)
ob_hjul_front_001 = bpy.data.objects.new('hjul front.001', me_cylinder_001)
ob_hjul_back_001 = bpy.data.objects.new('hjul back.001', me_cylinder_002)
ob_hjul_back_002 = bpy.data.objects.new('hjul back.002', me_cylinder_003)
ob_hjul_front_002 = bpy.data.objects.new('hjul front.002', me_cylinder_005)
ob_nummerplade_001 = bpy.data.objects.new('nummerplade.001', me_cube_010)

# ---- transforms, parenting, visibility, modifiers, constraints
ob_light_001.location = (4.076, 1.005, 5.904)
ob_light_001.rotation_euler = (0.6503, 0.05522, 1.866)
ob_light_001.lock_rotations_4d = False
ob_light_001.empty_display_type = 'ARROWS'
ob_light_001.color = (0.0, 0.0, 0.0, 0.0)
ob_light_001.lineart.crease_threshold = 0.0
ob_camera_001.location = (7.359, -6.926, 4.958)
ob_camera_001.rotation_euler = (1.109, 0.0, 0.8149)
ob_camera_001.lock_rotations_4d = False
ob_camera_001.empty_display_type = 'ARROWS'
ob_camera_001.color = (0.0, 0.0, 0.0, 0.0)
ob_camera_001.display_type = 'WIRE'
ob_camera_001.lineart.crease_threshold = 0.0
ob_reference_frontt_001.location = (5.104, 0.0, 1.747)
ob_reference_frontt_001.rotation_euler = (1.571, -0.0, 0.0)
ob_reference_frontt_001.scale = (-1.888, 1.888, 1.888)
ob_reference_frontt_001.empty_display_type = 'IMAGE'
ob_reference_frontt_001.empty_display_size = 5.0
ob_reference_frontt_001.use_empty_image_alpha = True
ob_reference_frontt_001.color = (1.0, 1.0, 1.0, 0.2677)
ob_reference_sidee_001.location = (0.1991, 0.05038, 1.804)
ob_reference_sidee_001.rotation_euler = (1.571, -0.0, 1.571)
ob_reference_sidee_001.scale = (1.889, 1.889, 1.889)
ob_reference_sidee_001.empty_display_type = 'IMAGE'
ob_reference_sidee_001.empty_display_size = 5.0
ob_reference_sidee_001.use_empty_image_alpha = True
ob_reference_sidee_001.color = (1.0, 1.0, 1.0, 0.378)
ob_vindue_1_s2_001.parent = ob_car_body_001
ob_vindue_1_s2_001.matrix_parent_inverse = Matrix(((0.9101, -0.0, -0.0, -2.969), (-0.0, 0.8629, 0.0, 2.452), (-0.0, -0.0, 2.445, -1.997), (-0.0, 0.0, -0.0, 1.0)))
ob_vindue_1_s2_001.location = (3.262, -3.261, 1.759)
ob_vindue_1_s2_001.rotation_euler = (0.0, 0.2941, 0.0)
ob_vindue_1_s2_001.scale = (-0.09595, 0.3529, 0.2884)
ob_vindue_2_s2_001.parent = ob_car_body_001
ob_vindue_2_s2_001.matrix_parent_inverse = Matrix(((0.9101, -0.0, -0.0, -2.969), (-0.0, 0.8629, 0.0, 2.452), (-0.0, -0.0, 2.445, -1.997), (-0.0, 0.0, -0.0, 1.0)))
ob_vindue_2_s2_001.location = (3.262, -2.468, 1.756)
ob_vindue_2_s2_001.rotation_euler = (0.02822, 0.2896, 0.007305)
ob_vindue_2_s2_001.scale = (-0.09595, -0.3529, 0.2884)
ob_car_body_001.location = (0.0, 0.0, 0.0)
ob_car_body_001.scale = (1.099, 1.159, 0.409)
ob_spejl_s1_001.parent = ob_car_body_001
ob_spejl_s1_001.matrix_parent_inverse = Matrix(((0.9101, -0.0, -0.0, -2.969), (-0.0, 0.8629, 0.0, 2.452), (-0.0, -0.0, 2.445, -1.997), (-0.0, 0.0, -0.0, 1.0)))
ob_spejl_s1_001.location = (2.28, -1.869, 0.8788)
_m = ob_spejl_s1_001.modifiers.new('Mirror', 'MIRROR')
_m.mirror_object = ob_car_body_001
ob_lys_1__001.parent = ob_car_body_001
ob_lys_1__001.matrix_parent_inverse = Matrix(((0.9101, -0.0, -0.0, -2.969), (-0.0, 0.8629, 0.0, 2.452), (-0.0, -0.0, 2.445, -1.997), (-0.0, 0.0, -0.0, 1.0)))
ob_lys_1__001.location = (2.608, -0.623, 0.7472)
ob_lys_1__001.rotation_euler = (-1.502, -0.0, 0.0)
ob_lys_1__001.scale = (0.178, 0.178, 0.178)
ob_lys_2_001.parent = ob_car_body_001
ob_lys_2_001.matrix_parent_inverse = Matrix(((0.9101, -0.0, -0.0, -2.969), (-0.0, 0.8629, 0.0, 2.452), (-0.0, -0.0, 2.445, -1.997), (-0.0, 0.0, -0.0, 1.0)))
ob_lys_2_001.location = (3.904, -0.5659, 0.7425)
ob_lys_2_001.rotation_euler = (-1.502, -0.0, 0.0)
ob_lys_2_001.scale = (0.178, 0.178, 0.178)
ob_hjul_front_001.parent = ob_car_body_001
ob_hjul_front_001.matrix_parent_inverse = Matrix(((0.9101, -0.0, -0.0, -2.969), (-0.0, 0.8629, 0.0, 2.452), (-0.0, -0.0, 2.445, -1.997), (-0.0, 0.0, -0.0, 1.0)))
ob_hjul_front_001.location = (4.355, -1.456, 0.4627)
ob_hjul_front_001.rotation_euler = (1.572, -6.564, 1.57)
ob_hjul_front_001.scale = (0.4002, 0.4002, 0.1576)
ob_hjul_back_001.parent = ob_car_body_001
ob_hjul_back_001.matrix_parent_inverse = Matrix(((0.9101, -0.0, -0.0, -2.969), (-0.0, 0.8629, 0.0, 2.452), (-0.0, -0.0, 2.445, -1.997), (-0.0, 0.0, -0.0, 1.0)))
ob_hjul_back_001.location = (4.355, -3.205, 0.4627)
ob_hjul_back_001.rotation_euler = (1.572, -6.564, 1.57)
ob_hjul_back_001.scale = (0.4002, 0.4002, 0.1576)
ob_hjul_back_002.parent = ob_car_body_001
ob_hjul_back_002.matrix_parent_inverse = Matrix(((0.9101, -0.0, -0.0, -2.969), (-0.0, 0.8629, 0.0, 2.452), (-0.0, -0.0, 2.445, -1.997), (-0.0, 0.0, -0.0, 1.0)))
ob_hjul_back_002.location = (2.11, -3.205, 0.4626)
ob_hjul_back_002.rotation_euler = (1.572, -6.564, 1.57)
ob_hjul_back_002.scale = (0.4002, 0.4002, 0.1576)
ob_hjul_front_002.parent = ob_car_body_001
ob_hjul_front_002.matrix_parent_inverse = Matrix(((0.9101, -0.0, -0.0, -2.969), (-0.0, 0.8629, 0.0, 2.452), (-0.0, -0.0, 2.445, -1.997), (-0.0, 0.0, -0.0, 1.0)))
ob_hjul_front_002.location = (2.11, -1.456, 0.4626)
ob_hjul_front_002.rotation_euler = (1.572, -6.564, 1.57)
ob_hjul_front_002.scale = (0.4002, 0.4002, 0.1576)
ob_nummerplade_001.parent = ob_car_body_001
ob_nummerplade_001.matrix_parent_inverse = Matrix(((0.9101, -0.0, -0.0, -2.969), (-0.0, 0.8629, 0.0, 2.452), (-0.0, -0.0, 2.445, -1.997), (-0.0, 0.0, -0.0, 1.0)))
ob_nummerplade_001.location = (3.26, -3.922, 0.6199)
ob_nummerplade_001.rotation_euler = (-0.1626, -0.0, 0.0)
ob_nummerplade_001.scale = (0.5892, 0.1522, 0.1152)

# ---- collection membership
col_collection_001.objects.link(ob_light_001)
col_collection_001.objects.link(ob_camera_001)
col_reference_001.objects.link(ob_reference_frontt_001)
col_reference_001.objects.link(ob_reference_sidee_001)
col_car_001.objects.link(ob_vindue_1_s2_001)
col_car_001.objects.link(ob_vindue_2_s2_001)
col_car_001.objects.link(ob_car_body_001)
col_car_001.objects.link(ob_spejl_s1_001)
col_car_001.objects.link(ob_lys_1__001)
col_car_001.objects.link(ob_lys_2_001)
col_hjul_001.objects.link(ob_hjul_front_001)
col_hjul_001.objects.link(ob_hjul_back_001)
col_hjul_001.objects.link(ob_hjul_back_002)
col_hjul_001.objects.link(ob_hjul_front_002)
col_back_of_car_decoration_001.objects.link(ob_nummerplade_001)

# ---- scene / render settings (as saved in the file)
scene.camera = ob_camera_001
scene.frame_start = 1; scene.frame_end = 250; scene.frame_set(68)
scene.render.engine = 'BLENDER_EEVEE_NEXT'
scene.cycles.sampling_pattern = 'TABULATED_SOBOL'
scene.eevee.ray_tracing_options.trace_max_roughness = 0.0
bpy.context.view_layer.update()
